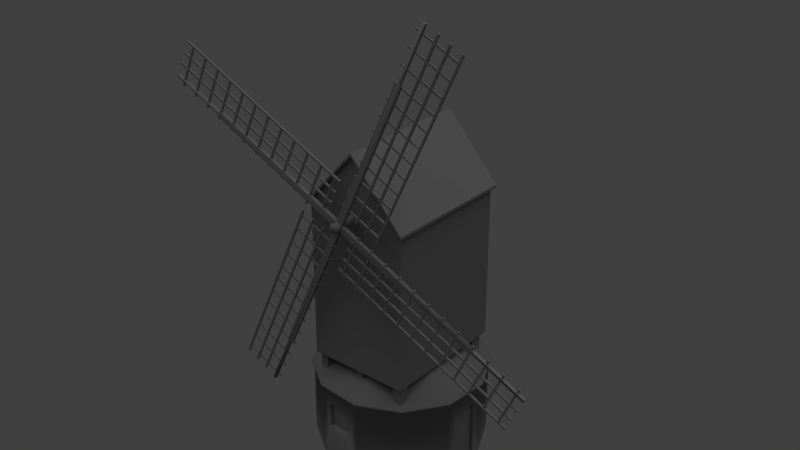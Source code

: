 # Source: windmill.blend  (saved by Blender 2.59.0; exported with 4.5.12 LTS)
import bpy
from mathutils import Matrix  # noqa: F401  (used for matrix-valued properties, if any)

bpy.ops.wm.read_factory_settings(use_empty=True)
scene = bpy.context.scene
scene.name = 'Scene'

# ---- collections
col_collection_1 = bpy.data.collections.new('Collection 1'); scene.collection.children.link(col_collection_1)

# ---- materials (node trees are filled in below, after node groups)
mat_blinn1sg = bpy.data.materials.new('blinn1SG')
mat_blinn1sg.alpha_threshold = 0.0
mat_blinn1sg.use_transparent_shadow = False
mat_blinn1sg.diffuse_color = (0.2462, 0.2462, 0.2462, 1.0)
mat_blinn1sg.specular_color = (0.1902, 0.1902, 0.1902)
mat_blinn1sg.roughness = 0.5
mat_blinn1sg.specular_intensity = 1.0

# ---- material node trees

# ---- world
world_world = bpy.data.worlds.new('World'); scene.world = world_world
world_world.color = (0.05088, 0.05088, 0.05088)
world_world.use_sun_shadow = False
world_world.sun_shadow_jitter_overblur = 0.0
world_world.cycles.sampling_method = 'MANUAL'
world_world.cycles.sample_map_resolution = 256

# ---- lights
light_sun = bpy.data.lights.new('Sun', 'SUN')
light_sun.transmission_factor = 0.0
light_sun.angle = 1.571
light_sun.energy = 1.0
light_sun.shadow_buffer_clip_start = 0.5
light_sun.shadow_soft_size = 1.0
light_sun.shadow_cascade_max_distance = 1000.0
light_sun.cycles.use_multiple_importance_sampling = False

# ---- meshes
me_windmill = bpy.data.meshes.new('WindMill')
me_windmill.from_pydata([(-174.9, 336.6, -236.1), (-174.9, 336.6, 206.6), (-175.5, 881.7, 205.1), (-175.5, 881.7, -234.6), (0.1399, 1076.0, 205.1), (175.7, 881.7, 205.1), (175.1, 336.6, 206.6), (175.1, 336.6, -236.1), (175.7, 881.7, -234.6), (-187.0, 866.8, -247.2), (-187.0, 866.8, 217.7), (-187.0, 876.8, 217.7), (-187.0, 876.8, -247.2), (187.2, 876.8, 217.7), (187.2, 866.8, 217.7), (187.2, 866.8, -247.2), (187.2, 876.8, -247.2), (0.1399, 1076.0, -247.2), (0.14, 1086.0, -247.2), (0.14, 1076.0, -234.6), (0.1399, 1086.0, 217.7), (0.1399, 1076.0, 217.7), (-4.86, 864.5, 265.0), (-4.86, 864.5, 278.0), (-489.5, 1092.0, 276.6), (-489.5, 1092.0, 266.4), (4.86, 885.3, 278.0), (4.86, 885.3, 265.0), (-481.0, 1111.0, 266.4), (-481.0, 1111.0, 276.6), (2.747, 880.8, 265.0), (-2.747, 869.0, 265.0), (-487.4, 1097.0, 266.4), (-483.1, 1106.0, 266.4), (-661.7, 1189.0, 276.1), (-661.7, 1189.0, 266.9), (-665.6, 1180.0, 266.9), (-665.6, 1180.0, 276.1), (-487.4, 1097.0, 276.6), (-483.1, 1106.0, 276.6), (-2.747, 869.0, 278.0), (2.747, 880.8, 278.0), (583.1, 453.6, 269.2), (583.1, 453.6, 273.9), (577.7, 456.2, 273.9), (577.7, 456.2, 269.2), (643.2, 596.7, 269.2), (648.7, 594.2, 269.2), (648.7, 594.2, 273.9), (643.2, 596.7, 273.9), (-8.819, 729.4, 268.6), (-8.819, 729.4, 274.6), (-6.281, 734.8, 274.6), (-6.281, 734.8, 268.6), (610.0, 447.5, 268.6), (607.5, 442.0, 268.6), (607.5, 442.0, 274.6), (610.0, 447.5, 274.6), (9.638, 769.0, 268.6), (9.638, 769.0, 274.6), (12.18, 774.4, 274.6), (12.18, 774.4, 268.6), (628.5, 487.0, 268.6), (625.9, 481.6, 268.6), (625.9, 481.6, 274.6), (628.5, 487.0, 274.6), (27.33, 806.9, 268.6), (27.33, 806.9, 274.6), (29.87, 812.4, 274.6), (29.87, 812.4, 268.6), (646.2, 525.0, 268.6), (643.6, 519.5, 268.6), (643.6, 519.5, 274.6), (646.2, 525.0, 274.6), (531.3, 477.8, 269.2), (531.3, 477.8, 273.9), (525.8, 480.3, 273.9), (525.8, 480.3, 269.2), (591.4, 620.9, 269.2), (596.8, 618.4, 269.2), (596.8, 618.4, 273.9), (591.4, 620.9, 273.9), (479.4, 502.0, 269.2), (479.4, 502.0, 273.9), (474.0, 504.5, 273.9), (474.0, 504.5, 269.2), (539.5, 645.1, 269.2), (544.9, 642.6, 269.2), (544.9, 642.6, 273.9), (539.5, 645.1, 273.9), (427.5, 526.2, 269.2), (427.5, 526.2, 273.9), (422.1, 528.7, 273.9), (422.1, 528.7, 269.2), (487.6, 669.3, 269.2), (493.1, 666.7, 269.2), (493.1, 666.7, 273.9), (487.6, 669.3, 273.9), (375.7, 550.4, 269.2), (375.7, 550.4, 273.9), (370.2, 552.9, 273.9), (370.2, 552.9, 269.2), (435.8, 693.5, 269.2), (441.2, 690.9, 269.2), (441.2, 690.9, 273.9), (435.8, 693.5, 273.9), (323.8, 574.6, 269.2), (323.8, 574.6, 273.9), (318.3, 577.1, 273.9), (318.3, 577.1, 269.2), (383.9, 717.7, 269.2), (389.3, 715.1, 269.2), (389.3, 715.1, 273.9), (383.9, 717.7, 273.9), (271.9, 598.7, 269.2), (271.9, 598.7, 273.9), (266.5, 601.3, 273.9), (266.5, 601.3, 269.2), (332.0, 741.8, 269.2), (337.5, 739.3, 269.2), (337.5, 739.3, 273.9), (332.0, 741.8, 273.9), (220.0, 622.9, 269.2), (220.0, 622.9, 273.9), (214.6, 625.5, 273.9), (214.6, 625.5, 269.2), (280.2, 766.0, 269.2), (285.6, 763.5, 269.2), (285.6, 763.5, 273.9), (280.2, 766.0, 273.9), (168.2, 647.1, 269.2), (168.2, 647.1, 273.9), (162.7, 649.7, 273.9), (162.7, 649.7, 269.2), (228.3, 790.2, 269.2), (233.7, 787.7, 269.2), (233.7, 787.7, 273.9), (228.3, 790.2, 273.9), (116.3, 671.3, 269.2), (116.3, 671.3, 273.9), (110.9, 673.8, 273.9), (110.9, 673.8, 269.2), (176.4, 814.4, 269.2), (181.9, 811.9, 269.2), (181.9, 811.9, 273.9), (176.4, 814.4, 273.9), (64.44, 695.5, 269.2), (64.44, 695.5, 273.9), (59.0, 698.0, 273.9), (59.0, 698.0, 269.2), (124.5, 838.6, 269.2), (130.0, 836.1, 269.2), (130.0, 836.1, 273.9), (124.5, 838.6, 273.9), (12.57, 719.7, 269.2), (12.57, 719.7, 273.9), (7.129, 722.2, 273.9), (7.129, 722.2, 269.2), (72.67, 862.8, 269.2), (78.12, 860.2, 269.2), (78.12, 860.2, 273.9), (72.67, 862.8, 273.9), (184.8, 264.8, 207.9), (50.52, 264.8, 271.5), (50.94, -0.3098, 273.8), (186.9, -0.3098, 210.2), (272.2, -0.3098, 86.65), (269.9, 264.8, 85.83), (221.3, -0.3098, -198.8), (219.5, 264.8, -197.3), (282.6, 264.8, -62.49), (285.0, -0.3098, -62.91), (98.21, -0.3098, -284.7), (97.39, 264.8, -282.5), (-51.36, -0.3098, -297.5), (-187.3, -0.3098, -233.8), (-185.7, 264.8, -232.0), (-50.85, 264.6, -295.2), (-273.2, -0.3098, -110.7), (-270.9, 264.8, -109.9), (-286.0, -0.3098, 38.85), (-283.6, 264.8, 38.42), (-222.3, -0.3098, 174.8), (-220.5, 264.8, 173.2), (-98.35, 264.8, 258.4), (-99.17, -0.3098, 260.7), (-228.0, 273.8, 179.6), (-101.7, 273.8, 267.7), (51.72, 273.8, 280.9), (-0.4821, 389.3, -12.03), (279.3, 273.8, 89.21), (191.2, 273.8, 215.5), (227.1, 273.8, -203.7), (292.4, 273.8, -64.23), (-52.68, 273.8, -304.9), (100.8, 273.8, -291.8), (-280.2, 273.8, -113.3), (-192.1, 273.8, -239.6), (-293.4, 273.8, 40.16), (-101.7, 264.8, 267.7), (51.72, 264.8, 280.9), (191.2, 264.8, 215.5), (279.3, 264.8, 89.21), (292.4, 264.8, -64.23), (227.1, 264.8, -203.7), (100.8, 264.8, -291.8), (-52.68, 264.8, -304.9), (-192.1, 264.8, -239.6), (-280.2, 264.8, -113.3), (-293.4, 264.8, 40.16), (-228.0, 264.8, 179.6), (281.9, -0.3098, -31.18), (282.5, 2.733, -36.26), (275.7, 2.597, 54.53), (273.6, 204.2, 54.5), (276.2, -0.3098, 51.02), (261.4, 203.6, 52.84), (268.3, 203.7, -38.22), (280.5, 204.3, -36.55), (263.5, 2.524, 52.61), (270.3, 1.09, -37.93), (18.84, 122.1, 270.0), (-70.76, 121.4, 262.1), (17.51, 210.2, 268.9), (-71.75, 210.2, 261.1), (20.15, 122.0, 255.2), (-69.46, 121.2, 247.3), (18.81, 210.1, 254.1), (-69.58, 210.1, 246.3), (-10.4, 885.7, 298.3), (-10.4, 885.7, 198.3), (-14.8, 875.1, 198.3), (-14.8, 875.1, 298.3), (0.2045, 890.1, 298.3), (0.2045, 890.1, 198.3), (10.81, 885.7, 298.3), (10.81, 885.7, 198.3), (15.2, 875.1, 198.3), (15.2, 875.1, 298.3), (10.81, 864.5, 298.3), (10.81, 864.5, 198.3), (0.2045, 860.1, 298.3), (0.2045, 860.1, 198.3), (-10.4, 864.5, 298.3), (-10.4, 864.5, 198.3), (0.2045, 875.1, 298.3), (135.7, 339.0, 194.5), (135.7, 339.0, 158.7), (135.7, 268.6, 158.7), (135.7, 268.6, 194.5), (165.9, 339.0, 194.5), (165.9, 268.6, 194.5), (165.9, 268.6, 158.7), (165.9, 339.0, 158.7), (-165.8, 339.0, 194.5), (-165.8, 339.0, 158.7), (-165.8, 268.6, 158.7), (-165.8, 268.6, 194.5), (-139.8, 339.0, 158.7), (-139.8, 268.6, 158.7), (-139.8, 268.6, 194.5), (-139.8, 339.0, 194.5), (13.84, 339.0, 194.5), (13.84, 268.6, 194.5), (13.84, 268.6, 158.7), (13.84, 339.0, 158.7), (-13.55, 339.0, 194.5), (-13.55, 268.6, 194.5), (-13.55, 339.0, 158.7), (-13.55, 268.6, 158.7), (165.9, 339.0, 1.838), (165.9, 268.6, 1.838), (165.9, 268.6, -39.69), (165.9, 339.0, -39.69), (135.7, 339.0, 1.838), (135.7, 268.6, 1.838), (135.7, 268.6, -39.69), (135.7, 339.0, -39.69), (-165.8, 339.0, 1.838), (-165.8, 339.0, -39.69), (-165.8, 268.6, -39.69), (-165.8, 268.6, 1.838), (-139.8, 339.0, -39.69), (-139.8, 268.6, -39.69), (-139.8, 339.0, 1.838), (-139.8, 268.6, 1.838), (-13.55, 339.0, -218.0), (13.84, 339.0, -218.0), (13.84, 268.6, -218.0), (-13.55, 268.6, -218.0), (13.84, 339.0, -177.3), (13.84, 268.6, -177.3), (-13.55, 339.0, -177.3), (-13.55, 268.6, -177.3), (135.7, 339.0, -218.0), (165.9, 339.0, -218.0), (165.9, 268.6, -218.0), (135.7, 268.6, -218.0), (165.9, 339.0, -177.3), (165.9, 268.6, -177.3), (135.7, 339.0, -177.3), (135.7, 268.6, -177.3), (-165.8, 339.0, -218.0), (-139.8, 339.0, -218.0), (-139.8, 268.6, -218.0), (-165.8, 268.6, -218.0), (-139.8, 339.0, -177.3), (-139.8, 268.6, -177.3), (-165.8, 339.0, -177.3), (-165.8, 268.6, -177.3), (489.5, 657.6, 276.6), (489.5, 657.6, 266.4), (481.0, 639.3, 266.4), (481.0, 639.3, 276.6), (487.4, 653.1, 266.4), (483.1, 643.9, 266.4), (661.7, 561.1, 276.1), (661.7, 561.1, 266.9), (665.6, 569.5, 266.9), (665.6, 569.5, 276.1), (487.4, 653.1, 276.6), (483.1, 643.9, 276.6), (-10.42, 879.8, 265.0), (-10.42, 879.8, 278.0), (217.3, 1364.0, 276.6), (217.3, 1364.0, 266.4), (10.42, 870.1, 278.0), (10.42, 870.1, 265.0), (235.6, 1356.0, 266.4), (235.6, 1356.0, 276.6), (5.891, 872.2, 265.0), (-5.891, 877.7, 265.0), (221.8, 1362.0, 266.4), (231.1, 1358.0, 266.4), (313.8, 1537.0, 276.1), (313.8, 1537.0, 266.9), (305.5, 1540.0, 266.9), (305.5, 1540.0, 276.1), (221.8, 1362.0, 276.6), (231.1, 1358.0, 276.6), (-5.891, 877.7, 278.0), (5.891, 872.2, 278.0), (-217.3, 385.4, 276.6), (-217.3, 385.4, 266.4), (-235.6, 393.9, 266.4), (-235.6, 393.9, 276.6), (-221.8, 387.5, 266.4), (-231.1, 391.8, 266.4), (-313.8, 213.2, 276.1), (-313.8, 213.2, 266.9), (-305.5, 209.4, 266.9), (-305.5, 209.4, 276.1), (-221.8, 387.5, 276.6), (-231.1, 391.8, 276.6), (422.1, 1458.0, 269.2), (422.1, 1458.0, 273.9), (419.5, 1452.0, 273.9), (419.5, 1452.0, 269.2), (279.0, 1518.0, 269.2), (281.5, 1523.0, 269.2), (281.5, 1523.0, 273.9), (279.0, 1518.0, 273.9), (146.3, 865.6, 268.6), (146.3, 865.6, 274.6), (140.9, 868.1, 274.6), (140.9, 868.1, 268.6), (428.2, 1484.0, 268.6), (433.7, 1482.0, 268.6), (433.7, 1482.0, 274.6), (428.2, 1484.0, 274.6), (106.7, 884.0, 268.6), (106.7, 884.0, 274.6), (101.3, 886.6, 274.6), (101.3, 886.6, 268.6), (388.7, 1503.0, 268.6), (394.1, 1500.0, 268.6), (394.1, 1500.0, 274.6), (388.7, 1503.0, 274.6), (68.77, 901.7, 268.6), (68.77, 901.7, 274.6), (63.33, 904.3, 274.6), (63.33, 904.3, 268.6), (350.7, 1521.0, 268.6), (356.2, 1518.0, 268.6), (356.2, 1518.0, 274.6), (350.7, 1521.0, 274.6), (397.9, 1406.0, 269.2), (397.9, 1406.0, 273.9), (395.3, 1400.0, 273.9), (395.3, 1400.0, 269.2), (254.8, 1466.0, 269.2), (257.3, 1471.0, 269.2), (257.3, 1471.0, 273.9), (254.8, 1466.0, 273.9), (373.7, 1354.0, 269.2), (373.7, 1354.0, 273.9), (371.2, 1348.0, 273.9), (371.2, 1348.0, 269.2), (230.6, 1414.0, 269.2), (233.1, 1419.0, 269.2), (233.1, 1419.0, 273.9), (230.6, 1414.0, 273.9), (349.5, 1302.0, 269.2), (349.5, 1302.0, 273.9), (347.0, 1296.0, 273.9), (347.0, 1296.0, 269.2), (206.4, 1362.0, 269.2), (209.0, 1367.0, 269.2), (209.0, 1367.0, 273.9), (206.4, 1362.0, 273.9), (325.3, 1250.0, 269.2), (325.3, 1250.0, 273.9), (322.8, 1245.0, 273.9), (322.8, 1245.0, 269.2), (182.2, 1310.0, 269.2), (184.8, 1316.0, 269.2), (184.8, 1316.0, 273.9), (182.2, 1310.0, 273.9), (301.1, 1198.0, 269.2), (301.1, 1198.0, 273.9), (298.6, 1193.0, 273.9), (298.6, 1193.0, 269.2), (158.0, 1258.0, 269.2), (160.6, 1264.0, 269.2), (160.6, 1264.0, 273.9), (158.0, 1258.0, 273.9), (277.0, 1146.0, 269.2), (277.0, 1146.0, 273.9), (274.4, 1141.0, 273.9), (274.4, 1141.0, 269.2), (133.9, 1206.0, 269.2), (136.4, 1212.0, 269.2), (136.4, 1212.0, 273.9), (133.9, 1206.0, 273.9), (252.8, 1094.0, 269.2), (252.8, 1094.0, 273.9), (250.2, 1089.0, 273.9), (250.2, 1089.0, 269.2), (109.7, 1155.0, 269.2), (112.2, 1160.0, 269.2), (112.2, 1160.0, 273.9), (109.7, 1155.0, 273.9), (228.6, 1043.0, 269.2), (228.6, 1043.0, 273.9), (226.0, 1037.0, 273.9), (226.0, 1037.0, 269.2), (85.48, 1103.0, 269.2), (88.02, 1108.0, 269.2), (88.02, 1108.0, 273.9), (85.48, 1103.0, 273.9), (204.4, 990.7, 269.2), (204.4, 990.7, 273.9), (201.9, 985.3, 273.9), (201.9, 985.3, 269.2), (61.29, 1051.0, 269.2), (63.83, 1056.0, 269.2), (63.83, 1056.0, 273.9), (61.29, 1051.0, 273.9), (180.2, 938.8, 269.2), (180.2, 938.8, 273.9), (177.7, 933.4, 273.9), (177.7, 933.4, 269.2), (37.1, 998.9, 269.2), (39.64, 1004.0, 269.2), (39.64, 1004.0, 273.9), (37.1, 998.9, 273.9), (156.0, 887.0, 269.2), (156.0, 887.0, 273.9), (153.5, 881.5, 273.9), (153.5, 881.5, 269.2), (12.92, 947.1, 269.2), (15.45, 952.5, 269.2), (15.45, 952.5, 273.9), (12.92, 947.1, 273.9), (-581.8, 1296.0, 269.2), (-581.8, 1296.0, 273.9), (-576.4, 1294.0, 273.9), (-576.4, 1294.0, 269.2), (-641.9, 1153.0, 269.2), (-647.4, 1156.0, 269.2), (-647.4, 1156.0, 273.9), (-641.9, 1153.0, 273.9), (10.12, 1021.0, 268.6), (10.12, 1021.0, 274.6), (7.58, 1015.0, 274.6), (7.58, 1015.0, 268.6), (-608.7, 1303.0, 268.6), (-606.2, 1308.0, 268.6), (-606.2, 1308.0, 274.6), (-608.7, 1303.0, 274.6), (-8.338, 981.1, 268.6), (-8.338, 981.1, 274.6), (-10.88, 975.7, 274.6), (-10.88, 975.7, 268.6), (-627.2, 1263.0, 268.6), (-624.6, 1268.0, 268.6), (-624.6, 1268.0, 274.6), (-627.2, 1263.0, 274.6), (-26.03, 943.2, 268.6), (-26.03, 943.2, 274.6), (-28.57, 937.7, 274.6), (-28.57, 937.7, 268.6), (-644.9, 1225.0, 268.6), (-642.3, 1231.0, 268.6), (-642.3, 1231.0, 274.6), (-644.9, 1225.0, 274.6), (-530.0, 1272.0, 269.2), (-530.0, 1272.0, 273.9), (-524.5, 1270.0, 273.9), (-524.5, 1270.0, 269.2), (-590.1, 1129.0, 269.2), (-595.5, 1132.0, 269.2), (-595.5, 1132.0, 273.9), (-590.1, 1129.0, 273.9), (-478.1, 1248.0, 269.2), (-478.1, 1248.0, 273.9), (-472.7, 1246.0, 273.9), (-472.7, 1246.0, 269.2), (-538.2, 1105.0, 269.2), (-543.6, 1108.0, 269.2), (-543.6, 1108.0, 273.9), (-538.2, 1105.0, 273.9), (-426.2, 1224.0, 269.2), (-426.2, 1224.0, 273.9), (-420.8, 1221.0, 273.9), (-420.8, 1221.0, 269.2), (-486.3, 1081.0, 269.2), (-491.8, 1083.0, 269.2), (-491.8, 1083.0, 273.9), (-486.3, 1081.0, 273.9), (-374.4, 1200.0, 269.2), (-374.4, 1200.0, 273.9), (-368.9, 1197.0, 273.9), (-368.9, 1197.0, 269.2), (-434.5, 1057.0, 269.2), (-439.9, 1059.0, 269.2), (-439.9, 1059.0, 273.9), (-434.5, 1057.0, 273.9), (-322.5, 1176.0, 269.2), (-322.5, 1176.0, 273.9), (-317.0, 1173.0, 273.9), (-317.0, 1173.0, 269.2), (-382.6, 1032.0, 269.2), (-388.0, 1035.0, 269.2), (-388.0, 1035.0, 273.9), (-382.6, 1032.0, 273.9), (-270.6, 1151.0, 269.2), (-270.6, 1151.0, 273.9), (-265.2, 1149.0, 273.9), (-265.2, 1149.0, 269.2), (-330.7, 1008.0, 269.2), (-336.2, 1011.0, 269.2), (-336.2, 1011.0, 273.9), (-330.7, 1008.0, 273.9), (-218.8, 1127.0, 269.2), (-218.8, 1127.0, 273.9), (-213.3, 1125.0, 273.9), (-213.3, 1125.0, 269.2), (-278.9, 984.1, 269.2), (-284.3, 986.6, 269.2), (-284.3, 986.6, 273.9), (-278.9, 984.1, 273.9), (-166.9, 1103.0, 269.2), (-166.9, 1103.0, 273.9), (-161.4, 1100.0, 273.9), (-161.4, 1100.0, 269.2), (-227.0, 959.9, 269.2), (-232.4, 962.4, 269.2), (-232.4, 962.4, 273.9), (-227.0, 959.9, 273.9), (-115.0, 1079.0, 269.2), (-115.0, 1079.0, 273.9), (-109.6, 1076.0, 273.9), (-109.6, 1076.0, 269.2), (-175.1, 935.7, 269.2), (-180.6, 938.2, 269.2), (-180.6, 938.2, 273.9), (-175.1, 935.7, 273.9), (-63.14, 1055.0, 269.2), (-63.14, 1055.0, 273.9), (-57.7, 1052.0, 273.9), (-57.7, 1052.0, 269.2), (-123.2, 911.5, 269.2), (-128.7, 914.0, 269.2), (-128.7, 914.0, 273.9), (-123.2, 911.5, 273.9), (-11.27, 1030.0, 269.2), (-11.27, 1030.0, 273.9), (-5.829, 1028.0, 273.9), (-5.829, 1028.0, 269.2), (-71.37, 887.3, 269.2), (-76.82, 889.8, 269.2), (-76.82, 889.8, 273.9), (-71.37, 887.3, 273.9), (-420.8, 292.6, 269.2), (-420.8, 292.6, 273.9), (-418.2, 298.0, 273.9), (-418.2, 298.0, 269.2), (-277.7, 232.5, 269.2), (-280.2, 227.0, 269.2), (-280.2, 227.0, 273.9), (-277.7, 232.5, 273.9), (-145.0, 884.5, 268.6), (-145.0, 884.5, 274.6), (-139.6, 882.0, 274.6), (-139.6, 882.0, 268.6), (-426.9, 265.7, 268.6), (-432.4, 268.2, 268.6), (-432.4, 268.2, 274.6), (-426.9, 265.7, 274.6), (-105.4, 866.1, 268.6), (-105.4, 866.1, 274.6), (-99.97, 863.5, 274.6), (-99.97, 863.5, 268.6), (-387.4, 247.2, 268.6), (-392.8, 249.8, 268.6), (-392.8, 249.8, 274.6), (-387.4, 247.2, 274.6), (-67.47, 848.4, 268.6), (-67.47, 848.4, 274.6), (-62.03, 845.8, 274.6), (-62.03, 845.8, 268.6), (-349.4, 229.5, 268.6), (-354.9, 232.1, 268.6), (-354.9, 232.1, 274.6), (-349.4, 229.5, 274.6), (-396.6, 344.4, 269.2), (-396.6, 344.4, 273.9), (-394.0, 349.9, 273.9), (-394.0, 349.9, 269.2), (-253.5, 284.3, 269.2), (-256.0, 278.9, 269.2), (-256.0, 278.9, 273.9), (-253.5, 284.3, 273.9), (-372.4, 396.3, 269.2), (-372.4, 396.3, 273.9), (-369.9, 401.7, 273.9), (-369.9, 401.7, 269.2), (-229.3, 336.2, 269.2), (-231.8, 330.8, 269.2), (-231.8, 330.8, 273.9), (-229.3, 336.2, 273.9), (-348.2, 448.2, 269.2), (-348.2, 448.2, 273.9), (-345.7, 453.6, 273.9), (-345.7, 453.6, 269.2), (-205.1, 388.1, 269.2), (-207.7, 382.6, 269.2), (-207.7, 382.6, 273.9), (-205.1, 388.1, 273.9), (-324.0, 500.0, 269.2), (-324.0, 500.0, 273.9), (-321.5, 505.5, 273.9), (-321.5, 505.5, 269.2), (-180.9, 439.9, 269.2), (-183.5, 434.5, 269.2), (-183.5, 434.5, 273.9), (-180.9, 439.9, 273.9), (-299.8, 551.9, 269.2), (-299.8, 551.9, 273.9), (-297.3, 557.3, 273.9), (-297.3, 557.3, 269.2), (-156.7, 491.8, 269.2), (-159.3, 486.4, 269.2), (-159.3, 486.4, 273.9), (-156.7, 491.8, 273.9), (-275.7, 603.8, 269.2), (-275.7, 603.8, 273.9), (-273.1, 609.2, 273.9), (-273.1, 609.2, 269.2), (-132.6, 543.7, 269.2), (-135.1, 538.2, 269.2), (-135.1, 538.2, 273.9), (-132.6, 543.7, 273.9), (-251.5, 655.6, 269.2), (-251.5, 655.6, 273.9), (-248.9, 661.1, 273.9), (-248.9, 661.1, 269.2), (-108.4, 595.5, 269.2), (-110.9, 590.1, 269.2), (-110.9, 590.1, 273.9), (-108.4, 595.5, 273.9), (-227.3, 707.5, 269.2), (-227.3, 707.5, 273.9), (-224.7, 713.0, 273.9), (-224.7, 713.0, 269.2), (-84.18, 647.4, 269.2), (-86.72, 642.0, 269.2), (-86.72, 642.0, 273.9), (-84.18, 647.4, 273.9), (-203.1, 759.4, 269.2), (-203.1, 759.4, 273.9), (-200.6, 764.8, 273.9), (-200.6, 764.8, 269.2), (-59.99, 699.3, 269.2), (-62.53, 693.8, 269.2), (-62.53, 693.8, 273.9), (-59.99, 699.3, 273.9), (-178.9, 811.3, 269.2), (-178.9, 811.3, 273.9), (-176.4, 816.7, 273.9), (-176.4, 816.7, 269.2), (-35.8, 751.1, 269.2), (-38.34, 745.7, 269.2), (-38.34, 745.7, 273.9), (-35.8, 751.1, 273.9), (-154.7, 863.1, 269.2), (-154.7, 863.1, 273.9), (-152.2, 868.6, 273.9), (-152.2, 868.6, 269.2), (-11.62, 803.0, 269.2), (-14.15, 797.6, 269.2), (-14.15, 797.6, 273.9), (-11.62, 803.0, 273.9)], [], [(0, 1, 2, 3), (4, 2, 5), (5, 6, 7, 8), (9, 10, 11, 12), (13, 14, 15, 16), (16, 15, 17, 18), (3, 9, 17, 19), (18, 12, 11, 20), (21, 14, 13, 20), (5, 14, 21, 4), (21, 20, 11, 10), (13, 16, 18, 20), (17, 9, 12, 18), (17, 15, 8, 19), (3, 2, 10, 9), (5, 8, 15, 14), (2, 4, 21, 10), (1, 0, 7, 6), (0, 3, 8, 7), (22, 23, 24, 25), (26, 27, 28, 29), (30, 31, 32, 33), (34, 35, 36, 37), (38, 39, 34, 37), (38, 37, 36, 32), (33, 35, 34, 39), (33, 32, 36, 35), (40, 41, 39, 38), (23, 40, 38, 24), (25, 24, 38, 32), (30, 33, 28, 27), (39, 29, 28, 33), (26, 29, 39, 41), (42, 43, 44, 45), (42, 45, 46, 47), (42, 47, 48, 43), (44, 43, 48, 49), (44, 49, 46, 45), (50, 51, 52, 53), (50, 53, 54, 55), (50, 55, 56, 51), (52, 51, 56, 57), (52, 57, 54, 53), (58, 59, 60, 61), (58, 61, 62, 63), (58, 63, 64, 59), (60, 59, 64, 65), (60, 65, 62, 61), (66, 67, 68, 69), (66, 69, 70, 71), (66, 71, 72, 67), (68, 67, 72, 73), (68, 73, 70, 69), (74, 75, 76, 77), (74, 77, 78, 79), (74, 79, 80, 75), (76, 75, 80, 81), (76, 81, 78, 77), (82, 83, 84, 85), (82, 85, 86, 87), (82, 87, 88, 83), (84, 83, 88, 89), (84, 89, 86, 85), (90, 91, 92, 93), (90, 93, 94, 95), (90, 95, 96, 91), (92, 91, 96, 97), (92, 97, 94, 93), (98, 99, 100, 101), (98, 101, 102, 103), (98, 103, 104, 99), (100, 99, 104, 105), (100, 105, 102, 101), (106, 107, 108, 109), (106, 109, 110, 111), (106, 111, 112, 107), (108, 107, 112, 113), (108, 113, 110, 109), (114, 115, 116, 117), (114, 117, 118, 119), (114, 119, 120, 115), (116, 115, 120, 121), (116, 121, 118, 117), (122, 123, 124, 125), (122, 125, 126, 127), (122, 127, 128, 123), (124, 123, 128, 129), (124, 129, 126, 125), (130, 131, 132, 133), (130, 133, 134, 135), (130, 135, 136, 131), (132, 131, 136, 137), (132, 137, 134, 133), (138, 139, 140, 141), (138, 141, 142, 143), (138, 143, 144, 139), (140, 139, 144, 145), (140, 145, 142, 141), (146, 147, 148, 149), (146, 149, 150, 151), (146, 151, 152, 147), (148, 147, 152, 153), (148, 153, 150, 149), (154, 155, 156, 157), (154, 157, 158, 159), (154, 159, 160, 155), (156, 155, 160, 161), (156, 161, 158, 157), (162, 163, 164, 165), (162, 165, 166, 167), (168, 169, 170, 171), (168, 172, 173, 169), (174, 175, 176, 177), (176, 175, 178, 179), (178, 180, 181, 179), (181, 180, 182, 183), (184, 183, 182, 185), (186, 187, 188, 189), (190, 189, 188, 191), (192, 189, 190, 193), (194, 189, 192, 195), (196, 189, 194, 197), (186, 189, 196, 198), (188, 187, 199, 200), (188, 200, 201, 191), (190, 191, 201, 202), (190, 202, 203, 193), (192, 193, 203, 204), (192, 204, 205, 195), (194, 195, 205, 206), (194, 206, 207, 197), (196, 197, 207, 208), (196, 208, 209, 198), (186, 198, 209, 210), (186, 210, 199, 187), (199, 184, 163, 200), (199, 210, 183, 184), (209, 181, 183, 210), (209, 208, 179, 181), (207, 176, 179, 208), (207, 206, 177, 176), (205, 204, 169, 173), (203, 170, 169, 204), (203, 202, 167, 170), (201, 162, 167, 202), (201, 200, 163, 162), (205, 173, 177, 206), (174, 177, 173, 172), (211, 171, 212), (166, 213, 214, 167), (215, 211, 212, 213), (216, 217, 218, 214), (213, 219, 216, 214), (219, 213, 212, 220), (217, 220, 212, 218), (166, 215, 213), (185, 164, 221, 222), (221, 164, 163, 223), (184, 185, 222, 224), (223, 163, 184, 224), (221, 225, 226, 222), (227, 225, 221, 223), (223, 224, 228, 227), (226, 228, 224, 222), (214, 218, 170, 167), (218, 212, 171, 170), (229, 230, 231, 232), (229, 233, 234, 230), (234, 233, 235, 236), (237, 236, 235, 238), (239, 240, 237, 238), (239, 241, 242, 240), (243, 244, 242, 241), (243, 232, 231, 244), (232, 243, 245, 229), (233, 229, 245), (245, 238, 235, 233), (239, 238, 245), (245, 243, 241, 239), (217, 216, 219, 220), (227, 228, 226, 225), (48, 47, 46, 49), (56, 55, 54, 57), (64, 63, 62, 65), (72, 71, 70, 73), (80, 79, 78, 81), (88, 87, 86, 89), (96, 95, 94, 97), (104, 103, 102, 105), (112, 111, 110, 113), (120, 119, 118, 121), (128, 127, 126, 129), (136, 135, 134, 137), (144, 143, 142, 145), (152, 151, 150, 153), (160, 159, 158, 161), (246, 247, 248, 249), (250, 251, 252, 253), (251, 250, 246, 249), (247, 253, 252, 248), (254, 255, 256, 257), (255, 258, 259, 256), (260, 261, 254, 257), (262, 263, 264, 265), (263, 262, 266, 267), (266, 268, 269, 267), (268, 265, 264, 269), (270, 271, 272, 273), (274, 275, 271, 270), (276, 275, 274, 277), (277, 273, 272, 276), (278, 279, 280, 281), (279, 282, 283, 280), (284, 285, 283, 282), (278, 281, 285, 284), (286, 287, 288, 289), (290, 291, 288, 287), (292, 293, 291, 290), (292, 286, 289, 293), (294, 295, 296, 297), (298, 299, 296, 295), (300, 301, 299, 298), (300, 294, 297, 301), (302, 303, 304, 305), (306, 307, 304, 303), (307, 306, 308, 309), (308, 302, 305, 309), (261, 260, 259, 258), (1, 6, 5, 2), (3, 19, 8), (32, 31, 22, 25), (27, 26, 310, 311), (23, 22, 312, 313), (31, 30, 314, 315), (316, 317, 318, 319), (320, 321, 316, 319), (320, 319, 318, 314), (315, 317, 316, 321), (315, 314, 318, 317), (41, 40, 321, 320), (26, 41, 320, 310), (311, 310, 320, 314), (31, 315, 312, 22), (321, 313, 312, 315), (23, 313, 321, 40), (314, 30, 27, 311), (322, 323, 324, 325), (326, 327, 328, 329), (330, 331, 332, 333), (334, 335, 336, 337), (338, 339, 334, 337), (338, 337, 336, 332), (333, 335, 334, 339), (333, 332, 336, 335), (340, 341, 339, 338), (323, 340, 338, 324), (325, 324, 338, 332), (330, 333, 328, 327), (339, 329, 328, 333), (326, 329, 339, 341), (332, 331, 322, 325), (327, 326, 342, 343), (323, 322, 344, 345), (331, 330, 346, 347), (348, 349, 350, 351), (352, 353, 348, 351), (352, 351, 350, 346), (347, 349, 348, 353), (347, 346, 350, 349), (341, 340, 353, 352), (326, 341, 352, 342), (343, 342, 352, 346), (331, 347, 344, 322), (353, 345, 344, 347), (323, 345, 353, 340), (346, 330, 327, 343), (354, 355, 356, 357), (354, 357, 358, 359), (354, 359, 360, 355), (356, 355, 360, 361), (356, 361, 358, 357), (362, 363, 364, 365), (362, 365, 366, 367), (362, 367, 368, 363), (364, 363, 368, 369), (364, 369, 366, 365), (370, 371, 372, 373), (370, 373, 374, 375), (370, 375, 376, 371), (372, 371, 376, 377), (372, 377, 374, 373), (378, 379, 380, 381), (378, 381, 382, 383), (378, 383, 384, 379), (380, 379, 384, 385), (380, 385, 382, 381), (386, 387, 388, 389), (386, 389, 390, 391), (386, 391, 392, 387), (388, 387, 392, 393), (388, 393, 390, 389), (394, 395, 396, 397), (394, 397, 398, 399), (394, 399, 400, 395), (396, 395, 400, 401), (396, 401, 398, 397), (402, 403, 404, 405), (402, 405, 406, 407), (402, 407, 408, 403), (404, 403, 408, 409), (404, 409, 406, 405), (410, 411, 412, 413), (410, 413, 414, 415), (410, 415, 416, 411), (412, 411, 416, 417), (412, 417, 414, 413), (418, 419, 420, 421), (418, 421, 422, 423), (418, 423, 424, 419), (420, 419, 424, 425), (420, 425, 422, 421), (426, 427, 428, 429), (426, 429, 430, 431), (426, 431, 432, 427), (428, 427, 432, 433), (428, 433, 430, 429), (434, 435, 436, 437), (434, 437, 438, 439), (434, 439, 440, 435), (436, 435, 440, 441), (436, 441, 438, 437), (442, 443, 444, 445), (442, 445, 446, 447), (442, 447, 448, 443), (444, 443, 448, 449), (444, 449, 446, 445), (450, 451, 452, 453), (450, 453, 454, 455), (450, 455, 456, 451), (452, 451, 456, 457), (452, 457, 454, 453), (458, 459, 460, 461), (458, 461, 462, 463), (458, 463, 464, 459), (460, 459, 464, 465), (460, 465, 462, 461), (466, 467, 468, 469), (466, 469, 470, 471), (466, 471, 472, 467), (468, 467, 472, 473), (468, 473, 470, 469), (360, 359, 358, 361), (368, 367, 366, 369), (376, 375, 374, 377), (384, 383, 382, 385), (392, 391, 390, 393), (400, 399, 398, 401), (408, 407, 406, 409), (416, 415, 414, 417), (424, 423, 422, 425), (432, 431, 430, 433), (440, 439, 438, 441), (448, 447, 446, 449), (456, 455, 454, 457), (464, 463, 462, 465), (472, 471, 470, 473), (474, 475, 476, 477), (474, 477, 478, 479), (474, 479, 480, 475), (476, 475, 480, 481), (476, 481, 478, 477), (482, 483, 484, 485), (482, 485, 486, 487), (482, 487, 488, 483), (484, 483, 488, 489), (484, 489, 486, 485), (490, 491, 492, 493), (490, 493, 494, 495), (490, 495, 496, 491), (492, 491, 496, 497), (492, 497, 494, 493), (498, 499, 500, 501), (498, 501, 502, 503), (498, 503, 504, 499), (500, 499, 504, 505), (500, 505, 502, 501), (506, 507, 508, 509), (506, 509, 510, 511), (506, 511, 512, 507), (508, 507, 512, 513), (508, 513, 510, 509), (514, 515, 516, 517), (514, 517, 518, 519), (514, 519, 520, 515), (516, 515, 520, 521), (516, 521, 518, 517), (522, 523, 524, 525), (522, 525, 526, 527), (522, 527, 528, 523), (524, 523, 528, 529), (524, 529, 526, 525), (530, 531, 532, 533), (530, 533, 534, 535), (530, 535, 536, 531), (532, 531, 536, 537), (532, 537, 534, 533), (538, 539, 540, 541), (538, 541, 542, 543), (538, 543, 544, 539), (540, 539, 544, 545), (540, 545, 542, 541), (546, 547, 548, 549), (546, 549, 550, 551), (546, 551, 552, 547), (548, 547, 552, 553), (548, 553, 550, 549), (554, 555, 556, 557), (554, 557, 558, 559), (554, 559, 560, 555), (556, 555, 560, 561), (556, 561, 558, 557), (562, 563, 564, 565), (562, 565, 566, 567), (562, 567, 568, 563), (564, 563, 568, 569), (564, 569, 566, 565), (570, 571, 572, 573), (570, 573, 574, 575), (570, 575, 576, 571), (572, 571, 576, 577), (572, 577, 574, 573), (578, 579, 580, 581), (578, 581, 582, 583), (578, 583, 584, 579), (580, 579, 584, 585), (580, 585, 582, 581), (586, 587, 588, 589), (586, 589, 590, 591), (586, 591, 592, 587), (588, 587, 592, 593), (588, 593, 590, 589), (480, 479, 478, 481), (488, 487, 486, 489), (496, 495, 494, 497), (504, 503, 502, 505), (512, 511, 510, 513), (520, 519, 518, 521), (528, 527, 526, 529), (536, 535, 534, 537), (544, 543, 542, 545), (552, 551, 550, 553), (560, 559, 558, 561), (568, 567, 566, 569), (576, 575, 574, 577), (584, 583, 582, 585), (592, 591, 590, 593), (594, 595, 596, 597), (594, 597, 598, 599), (594, 599, 600, 595), (596, 595, 600, 601), (596, 601, 598, 597), (602, 603, 604, 605), (602, 605, 606, 607), (602, 607, 608, 603), (604, 603, 608, 609), (604, 609, 606, 605), (610, 611, 612, 613), (610, 613, 614, 615), (610, 615, 616, 611), (612, 611, 616, 617), (612, 617, 614, 613), (618, 619, 620, 621), (618, 621, 622, 623), (618, 623, 624, 619), (620, 619, 624, 625), (620, 625, 622, 621), (626, 627, 628, 629), (626, 629, 630, 631), (626, 631, 632, 627), (628, 627, 632, 633), (628, 633, 630, 629), (634, 635, 636, 637), (634, 637, 638, 639), (634, 639, 640, 635), (636, 635, 640, 641), (636, 641, 638, 637), (642, 643, 644, 645), (642, 645, 646, 647), (642, 647, 648, 643), (644, 643, 648, 649), (644, 649, 646, 645), (650, 651, 652, 653), (650, 653, 654, 655), (650, 655, 656, 651), (652, 651, 656, 657), (652, 657, 654, 653), (658, 659, 660, 661), (658, 661, 662, 663), (658, 663, 664, 659), (660, 659, 664, 665), (660, 665, 662, 661), (666, 667, 668, 669), (666, 669, 670, 671), (666, 671, 672, 667), (668, 667, 672, 673), (668, 673, 670, 669), (674, 675, 676, 677), (674, 677, 678, 679), (674, 679, 680, 675), (676, 675, 680, 681), (676, 681, 678, 677), (682, 683, 684, 685), (682, 685, 686, 687), (682, 687, 688, 683), (684, 683, 688, 689), (684, 689, 686, 685), (690, 691, 692, 693), (690, 693, 694, 695), (690, 695, 696, 691), (692, 691, 696, 697), (692, 697, 694, 693), (698, 699, 700, 701), (698, 701, 702, 703), (698, 703, 704, 699), (700, 699, 704, 705), (700, 705, 702, 701), (706, 707, 708, 709), (706, 709, 710, 711), (706, 711, 712, 707), (708, 707, 712, 713), (708, 713, 710, 709), (600, 599, 598, 601), (608, 607, 606, 609), (616, 615, 614, 617), (624, 623, 622, 625), (632, 631, 630, 633), (640, 639, 638, 641), (648, 647, 646, 649), (656, 655, 654, 657), (664, 663, 662, 665), (672, 671, 670, 673), (680, 679, 678, 681), (688, 687, 686, 689), (696, 695, 694, 697), (704, 703, 702, 705), (712, 711, 710, 713)])
me_windmill.polygons.foreach_set('use_smooth', [0, 0, 0, 0, 0, 0, 0, 0, 0, 0, 0, 0, 0, 0, 0, 0, 0, 0, 0, 1, 0, 1, 0, 1, 0, 0, 1, 1, 0, 0, 0, 0, 0, 0, 0, 0, 0, 0, 0, 0, 0, 0, 0, 0, 0, 0, 0, 0, 0, 0, 0, 0, 0, 0, 0, 0, 0, 0, 0, 0, 0, 0, 0, 0, 0, 0, 0, 0, 0, 0, 0, 0, 0, 0, 0, 0, 0, 0, 0, 0, 0, 0, 0, 0, 0, 0, 0, 0, 0, 0, 0, 0, 0, 0, 0, 0, 0, 0, 0, 0, 0, 0, 0, 0, 0, 0, 0, 0, 1, 1, 1, 1, 1, 1, 1, 1, 1, 1, 1, 1, 1, 1, 1, 1, 1, 1, 1, 1, 1, 1, 1, 1, 1, 1, 1, 1, 1, 1, 1, 1, 1, 1, 1, 1, 1, 1, 1, 1, 1, 1, 1, 0, 1, 1, 0, 1, 1, 1, 1, 1, 0, 0, 0, 0, 1, 1, 1, 1, 1, 1, 1, 1, 1, 1, 1, 1, 1, 1, 1, 0, 0, 0, 0, 0, 0, 0, 0, 0, 0, 0, 0, 0, 0, 0, 0, 0, 0, 0, 0, 0, 0, 0, 0, 0, 0, 0, 0, 0, 0, 0, 0, 0, 0, 0, 0, 0, 0, 0, 0, 0, 0, 0, 0, 0, 0, 0, 0, 0, 0, 0, 1, 1, 0, 1, 0, 1, 0, 0, 1, 1, 0, 0, 0, 0, 0, 1, 1, 0, 1, 0, 1, 0, 0, 1, 1, 0, 0, 0, 0, 0, 1, 1, 0, 1, 0, 1, 0, 0, 1, 1, 0, 0, 0, 0, 0, 1, 0, 0, 0, 0, 0, 0, 0, 0, 0, 0, 0, 0, 0, 0, 0, 0, 0, 0, 0, 0, 0, 0, 0, 0, 0, 0, 0, 0, 0, 0, 0, 0, 0, 0, 0, 0, 0, 0, 0, 0, 0, 0, 0, 0, 0, 0, 0, 0, 0, 0, 0, 0, 0, 0, 0, 0, 0, 0, 0, 0, 0, 0, 0, 0, 0, 0, 0, 0, 0, 0, 0, 0, 0, 0, 0, 0, 0, 0, 0, 0, 0, 0, 0, 0, 0, 0, 0, 0, 0, 0, 0, 0, 0, 0, 0, 0, 0, 0, 0, 0, 0, 0, 0, 0, 0, 0, 0, 0, 0, 0, 0, 0, 0, 0, 0, 0, 0, 0, 0, 0, 0, 0, 0, 0, 0, 0, 0, 0, 0, 0, 0, 0, 0, 0, 0, 0, 0, 0, 0, 0, 0, 0, 0, 0, 0, 0, 0, 0, 0, 0, 0, 0, 0, 0, 0, 0, 0, 0, 0, 0, 0, 0, 0, 0, 0, 0, 0, 0, 0, 0, 0, 0, 0, 0, 0, 0, 0, 0, 0, 0, 0, 0, 0, 0, 0, 0, 0, 0, 0, 0, 0, 0, 0, 0, 0, 0, 0, 0, 0, 0, 0, 0, 0, 0, 0, 0, 0, 0, 0, 0, 0, 0, 0, 0, 0, 0, 0, 0, 0, 0, 0, 0, 0, 0, 0, 0, 0, 0, 0, 0, 0, 0, 0, 0, 0, 0, 0, 0, 0, 0, 0, 0, 0, 0, 0, 0, 0, 0, 0, 0, 0, 0, 0, 0, 0, 0, 0, 0, 0, 0, 0, 0, 0, 0, 0, 0, 0, 0, 0, 0])
_uv = me_windmill.uv_layers.new(name='UVTex')
_uv.uv.foreach_set('vector', [0.5794, 0.005116, 0.7864, 0.005169, 0.7857, 0.2846, 0.5798, 0.2846, 0.1004, 0.3839, 0.009483, 0.2834, 0.1916, 0.2835, 0.1916, 0.2835, 0.1912, 0.004074, 0.3981, 0.004832, 0.3975, 0.2843, 0.3871, 0.7971, 0.3871, 0.5823, 0.3923, 0.5823, 0.3923, 0.7971, 0.6945, 0.5809, 0.6996, 0.5809, 0.6996, 0.7962, 0.6945, 0.7962, 0.6919, 0.7999, 0.6919, 0.8037, 0.5439, 0.8037, 0.5439, 0.7999, 0.4064, 0.8107, 0.3975, 0.8052, 0.5451, 0.8052, 0.5449, 0.8109, 0.5442, 0.7974, 0.397, 0.7974, 0.397, 0.58, 0.5442, 0.58, 0.5445, 0.5722, 0.696, 0.5714, 0.692, 0.5771, 0.5442, 0.578, 0.6844, 0.5628, 0.6959, 0.5695, 0.5439, 0.5704, 0.5439, 0.5629, 0.5445, 0.5722, 0.5442, 0.578, 0.3969, 0.5771, 0.393, 0.5714, 0.6915, 0.58, 0.6915, 0.7974, 0.5442, 0.7974, 0.5442, 0.58, 0.5439, 0.8037, 0.3977, 0.8037, 0.3977, 0.7999, 0.5439, 0.7999, 0.5451, 0.8052, 0.6925, 0.8054, 0.6837, 0.8109, 0.5449, 0.8109, 0.3716, 0.7892, 0.3716, 0.5854, 0.3831, 0.58, 0.3831, 0.7959, 0.714, 0.5866, 0.714, 0.7901, 0.7032, 0.7955, 0.7032, 0.5812, 0.4024, 0.5626, 0.5439, 0.5629, 0.5439, 0.5704, 0.3932, 0.5701, 0.1993, 0.2935, 0.3874, 0.2935, 0.3874, 0.4411, 0.1993, 0.4411, 0.5794, 0.005116, 0.5798, 0.2846, 0.3975, 0.2843, 0.3981, 0.004832, 0.9517, 0.4683, 0.9461, 0.4683, 0.9465, 0.2062, 0.9511, 0.2062, 0.9357, 0.4682, 0.9301, 0.4682, 0.9307, 0.2061, 0.9356, 0.2061, 0.9276, 0.4682, 0.9211, 0.4681, 0.9231, 0.2061, 0.9282, 0.2061, 0.9385, 0.1096, 0.9344, 0.1095, 0.9345, 0.1049, 0.9386, 0.1051, 0.9438, 0.2061, 0.9386, 0.206, 0.9385, 0.1096, 0.9431, 0.1097, 0.9252, 0.2057, 0.9254, 0.1094, 0.9296, 0.1094, 0.9296, 0.2057, 0.9343, 0.2058, 0.9344, 0.1095, 0.9385, 0.1096, 0.9386, 0.206, 0.9343, 0.2058, 0.9296, 0.2057, 0.9296, 0.1094, 0.9344, 0.1095, 0.944, 0.4683, 0.9379, 0.4682, 0.9386, 0.206, 0.9438, 0.2061, 0.9461, 0.4683, 0.944, 0.4683, 0.9438, 0.2061, 0.9465, 0.2062, 0.9292, 0.1056, 0.9338, 0.1056, 0.9338, 0.108, 0.9292, 0.108, 0.9276, 0.4682, 0.9282, 0.2061, 0.9307, 0.2061, 0.9301, 0.4682, 0.9393, 0.1047, 0.9418, 0.1047, 0.9418, 0.1092, 0.9393, 0.1092, 0.9357, 0.4682, 0.9356, 0.2061, 0.9386, 0.206, 0.9379, 0.4682, 0.9033, 0.2965, 0.9014, 0.2965, 0.9013, 0.2939, 0.9032, 0.2938, 0.9014, 0.2983, 0.9015, 0.301, 0.8328, 0.3023, 0.8327, 0.2997, 0.9014, 0.2983, 0.8327, 0.2997, 0.8327, 0.2978, 0.9014, 0.2965, 0.9013, 0.2939, 0.9014, 0.2965, 0.8327, 0.2978, 0.8326, 0.2952, 0.9013, 0.2939, 0.8326, 0.2952, 0.8326, 0.2933, 0.9013, 0.292, 0.3978, 0.3972, 0.4005, 0.3972, 0.4005, 0.4001, 0.3978, 0.4001, 0.4005, 0.4057, 0.4005, 0.4028, 0.7385, 0.4028, 0.7385, 0.4057, 0.4005, 0.3945, 0.7385, 0.3945, 0.7385, 0.3972, 0.4005, 0.3972, 0.4005, 0.4001, 0.4005, 0.3972, 0.7385, 0.3972, 0.7385, 0.4001, 0.4005, 0.4001, 0.7385, 0.4001, 0.7385, 0.4028, 0.4005, 0.4028, 0.3985, 0.4346, 0.4012, 0.4346, 0.4012, 0.4376, 0.3985, 0.4376, 0.4012, 0.4432, 0.4012, 0.4402, 0.7392, 0.4402, 0.7392, 0.4432, 0.4012, 0.432, 0.7392, 0.432, 0.7392, 0.4346, 0.4012, 0.4346, 0.4012, 0.4376, 0.4012, 0.4346, 0.7392, 0.4346, 0.7392, 0.4376, 0.4012, 0.4376, 0.7392, 0.4376, 0.7392, 0.4402, 0.4012, 0.4402, 0.3976, 0.4158, 0.4003, 0.4158, 0.4003, 0.4187, 0.3976, 0.4187, 0.4003, 0.4244, 0.4003, 0.4214, 0.7383, 0.4214, 0.7383, 0.4244, 0.4003, 0.4131, 0.7383, 0.4131, 0.7383, 0.4158, 0.4003, 0.4158, 0.4003, 0.4187, 0.4003, 0.4158, 0.7383, 0.4158, 0.7383, 0.4187, 0.4003, 0.4187, 0.7383, 0.4187, 0.7383, 0.4214, 0.4003, 0.4214, 0.9043, 0.3174, 0.9024, 0.3175, 0.9023, 0.3149, 0.9042, 0.3148, 0.9025, 0.3193, 0.9025, 0.322, 0.8339, 0.3241, 0.8338, 0.3215, 0.9025, 0.3193, 0.8338, 0.3215, 0.8337, 0.3196, 0.9024, 0.3175, 0.9023, 0.3149, 0.9024, 0.3175, 0.8337, 0.3196, 0.8336, 0.317, 0.9023, 0.3149, 0.8336, 0.317, 0.8336, 0.3152, 0.9023, 0.313, 0.8234, 0.2975, 0.8216, 0.2975, 0.8215, 0.2949, 0.8234, 0.2949, 0.8216, 0.2994, 0.8216, 0.302, 0.7529, 0.3029, 0.7529, 0.3002, 0.8216, 0.2994, 0.7529, 0.3002, 0.7529, 0.2984, 0.8216, 0.2975, 0.8215, 0.2949, 0.8216, 0.2975, 0.7529, 0.2984, 0.7528, 0.2957, 0.8215, 0.2949, 0.7528, 0.2957, 0.7528, 0.2939, 0.8215, 0.293, 0.8203, 0.3193, 0.8184, 0.3193, 0.8184, 0.3167, 0.8203, 0.3166, 0.8185, 0.3211, 0.8185, 0.3238, 0.7498, 0.3251, 0.7498, 0.3224, 0.8185, 0.3211, 0.7498, 0.3224, 0.7497, 0.3206, 0.8184, 0.3193, 0.8184, 0.3167, 0.8184, 0.3193, 0.7497, 0.3206, 0.7497, 0.318, 0.8184, 0.3167, 0.7497, 0.318, 0.7496, 0.3161, 0.8184, 0.3148, 0.9069, 0.4044, 0.9051, 0.4044, 0.905, 0.4018, 0.9069, 0.4018, 0.9051, 0.4063, 0.9052, 0.4089, 0.8365, 0.4104, 0.8364, 0.4078, 0.9051, 0.4063, 0.8364, 0.4078, 0.8364, 0.406, 0.9051, 0.4044, 0.905, 0.4018, 0.9051, 0.4044, 0.8364, 0.406, 0.8363, 0.4033, 0.905, 0.4018, 0.8363, 0.4033, 0.8363, 0.4015, 0.905, 0.4, 0.9051, 0.4274, 0.9032, 0.4273, 0.9033, 0.4247, 0.9051, 0.4247, 0.9032, 0.4292, 0.9032, 0.4318, 0.8345, 0.4308, 0.8345, 0.4282, 0.9032, 0.4292, 0.8345, 0.4282, 0.8345, 0.4263, 0.9032, 0.4273, 0.9033, 0.4247, 0.9032, 0.4273, 0.8345, 0.4263, 0.8346, 0.4237, 0.9033, 0.4247, 0.8346, 0.4237, 0.8346, 0.4218, 0.9033, 0.4229, 0.9082, 0.4485, 0.9063, 0.4486, 0.9062, 0.4459, 0.9081, 0.4459, 0.9063, 0.4504, 0.9064, 0.453, 0.8377, 0.4547, 0.8376, 0.4521, 0.9063, 0.4504, 0.8376, 0.4521, 0.8376, 0.4503, 0.9063, 0.4486, 0.9062, 0.4459, 0.9063, 0.4486, 0.8376, 0.4503, 0.8375, 0.4476, 0.9062, 0.4459, 0.8375, 0.4476, 0.8375, 0.4458, 0.9062, 0.4441, 0.8941, 0.4715, 0.8923, 0.4714, 0.8923, 0.4688, 0.8942, 0.4688, 0.8922, 0.4733, 0.8922, 0.4759, 0.8235, 0.4752, 0.8235, 0.4725, 0.8922, 0.4733, 0.8235, 0.4725, 0.8236, 0.4707, 0.8923, 0.4714, 0.8923, 0.4688, 0.8923, 0.4714, 0.8236, 0.4707, 0.8236, 0.468, 0.8923, 0.4688, 0.8236, 0.468, 0.8236, 0.4662, 0.8923, 0.467, 0.8903, 0.4911, 0.8884, 0.4911, 0.8884, 0.4885, 0.8903, 0.4885, 0.8884, 0.493, 0.8884, 0.4956, 0.8196, 0.495, 0.8197, 0.4924, 0.8884, 0.493, 0.8197, 0.4924, 0.8197, 0.4905, 0.8884, 0.4911, 0.8884, 0.4885, 0.8884, 0.4911, 0.8197, 0.4905, 0.8197, 0.4879, 0.8884, 0.4885, 0.8197, 0.4879, 0.8197, 0.4861, 0.8884, 0.4866, 0.8896, 0.5093, 0.8877, 0.5094, 0.8876, 0.5067, 0.8895, 0.5067, 0.8878, 0.5112, 0.8879, 0.5138, 0.8192, 0.5162, 0.8191, 0.5135, 0.8878, 0.5112, 0.8191, 0.5135, 0.819, 0.5117, 0.8877, 0.5094, 0.8876, 0.5067, 0.8877, 0.5094, 0.819, 0.5117, 0.8189, 0.5091, 0.8876, 0.5067, 0.8189, 0.5091, 0.8189, 0.5072, 0.8875, 0.5049, 0.8873, 0.528, 0.8854, 0.5281, 0.8854, 0.5255, 0.8872, 0.5254, 0.8855, 0.53, 0.8856, 0.5326, 0.8169, 0.5345, 0.8168, 0.5318, 0.8855, 0.53, 0.8168, 0.5318, 0.8168, 0.53, 0.8854, 0.5281, 0.8854, 0.5255, 0.8854, 0.5281, 0.8168, 0.53, 0.8167, 0.5274, 0.8854, 0.5255, 0.8167, 0.5274, 0.8166, 0.5255, 0.8853, 0.5236, 0.8877, 0.5466, 0.8858, 0.5466, 0.8859, 0.544, 0.8878, 0.544, 0.8858, 0.5484, 0.8858, 0.5511, 0.8171, 0.55, 0.8171, 0.5474, 0.8858, 0.5484, 0.8171, 0.5474, 0.8171, 0.5455, 0.8858, 0.5466, 0.8859, 0.544, 0.8858, 0.5466, 0.8171, 0.5455, 0.8172, 0.5429, 0.8859, 0.544, 0.8172, 0.5429, 0.8172, 0.541, 0.8859, 0.5421, 0.7496, 0.9921, 0.6636, 0.9921, 0.6631, 0.8385, 0.7497, 0.8385, 0.7496, 0.9921, 0.7497, 0.8385, 0.8342, 0.8384, 0.8339, 0.9921, 0.9922, 0.8386, 0.9919, 0.9922, 0.9139, 0.9922, 0.9135, 0.8385, 0.005309, 0.8392, 0.08558, 0.8392, 0.0857, 0.9923, 0.00576, 0.9923, 0.1699, 0.8392, 0.2563, 0.8392, 0.2563, 0.9922, 0.1699, 0.9922, 0.2563, 0.9922, 0.2563, 0.8392, 0.3406, 0.8391, 0.3406, 0.9922, 0.3406, 0.8391, 0.4207, 0.8391, 0.4207, 0.9922, 0.3406, 0.9922, 0.4207, 0.9922, 0.4207, 0.8391, 0.4985, 0.8387, 0.4986, 0.9923, 0.579, 0.9922, 0.4986, 0.9923, 0.4985, 0.8387, 0.5783, 0.8386, 0.3333, 0.5634, 0.3483, 0.6472, 0.3188, 0.7276, 0.1825, 0.6357, 0.1679, 0.7966, 0.1825, 0.6357, 0.3188, 0.7276, 0.2526, 0.7818, 0.03168, 0.7022, 0.1825, 0.6357, 0.1679, 0.7966, 0.08681, 0.7679, 0.04625, 0.5388, 0.1825, 0.6357, 0.03168, 0.7022, 0.01672, 0.6184, 0.1971, 0.4698, 0.1825, 0.6357, 0.04625, 0.5388, 0.1124, 0.4845, 0.3333, 0.5634, 0.1825, 0.6357, 0.1971, 0.4698, 0.2782, 0.4985, 0.7575, 0.8255, 0.6785, 0.8255, 0.6785, 0.8192, 0.7575, 0.8192, 0.7575, 0.8255, 0.7575, 0.8192, 0.839, 0.8192, 0.839, 0.8255, 0.9216, 0.8255, 0.839, 0.8255, 0.839, 0.8192, 0.9216, 0.8192, 0.006416, 0.8255, 0.006416, 0.8192, 0.08542, 0.8192, 0.08542, 0.8255, 0.1596, 0.8255, 0.08542, 0.8255, 0.08542, 0.8192, 0.1596, 0.8192, 0.1596, 0.8255, 0.1596, 0.8192, 0.2337, 0.8192, 0.2337, 0.8255, 0.3103, 0.8255, 0.2337, 0.8255, 0.2337, 0.8192, 0.3103, 0.8192, 0.3103, 0.8255, 0.3103, 0.8192, 0.3881, 0.8192, 0.3881, 0.8255, 0.4634, 0.8255, 0.3881, 0.8255, 0.3881, 0.8192, 0.4634, 0.8192, 0.4634, 0.8255, 0.4634, 0.8192, 0.5363, 0.8192, 0.5363, 0.8255, 0.6056, 0.8255, 0.5363, 0.8255, 0.5363, 0.8192, 0.6056, 0.8192, 0.6056, 0.8255, 0.6056, 0.8192, 0.6785, 0.8192, 0.6785, 0.8255, 0.3303, 0.7332, 0.3254, 0.7297, 0.3556, 0.6466, 0.361, 0.6475, 0.3303, 0.7332, 0.2602, 0.7925, 0.2573, 0.7875, 0.3254, 0.7297, 0.1694, 0.8097, 0.1696, 0.8035, 0.2573, 0.7875, 0.2602, 0.7925, 0.1694, 0.8097, 0.08246, 0.7784, 0.08588, 0.7737, 0.1696, 0.8035, 0.02247, 0.709, 0.02807, 0.7065, 0.08588, 0.7737, 0.08246, 0.7784, 0.02247, 0.709, 0.005891, 0.6195, 0.01186, 0.6197, 0.02807, 0.7065, 0.0366, 0.5338, 0.1067, 0.4746, 0.1092, 0.4795, 0.04111, 0.5373, 0.1975, 0.4574, 0.1973, 0.4636, 0.1092, 0.4795, 0.1067, 0.4746, 0.1975, 0.4574, 0.2845, 0.4886, 0.281, 0.4934, 0.1973, 0.4636, 0.3444, 0.558, 0.3388, 0.5606, 0.281, 0.4934, 0.2845, 0.4886, 0.3444, 0.558, 0.361, 0.6475, 0.3556, 0.6466, 0.3388, 0.5606, 0.0366, 0.5338, 0.04111, 0.5373, 0.01186, 0.6197, 0.005891, 0.6195, 0.1699, 0.8392, 0.1699, 0.9922, 0.0857, 0.9923, 0.08558, 0.8392, 0.8964, 0.8383, 0.9135, 0.8385, 0.8964, 0.84, 0.8342, 0.8384, 0.8536, 0.8399, 0.8529, 0.9565, 0.8339, 0.9921, 0.8606, 0.8315, 0.8901, 0.8313, 0.8901, 0.8332, 0.8608, 0.8332, 0.8709, 0.91, 0.8708, 0.9543, 0.8639, 0.9544, 0.864, 0.9103, 0.8536, 0.8399, 0.8607, 0.8398, 0.8598, 0.956, 0.8529, 0.9565, 0.8607, 0.8394, 0.8608, 0.8332, 0.8901, 0.8332, 0.8899, 0.8394, 0.89, 0.956, 0.89, 0.8402, 0.8964, 0.84, 0.8971, 0.9566, 0.8342, 0.8384, 0.8537, 0.8383, 0.8536, 0.8399, 0.5783, 0.8386, 0.6631, 0.8385, 0.6452, 0.9095, 0.5943, 0.9091, 0.6452, 0.9095, 0.6631, 0.8385, 0.6636, 0.9921, 0.6448, 0.9605, 0.579, 0.9922, 0.5783, 0.8386, 0.5943, 0.9091, 0.5943, 0.9605, 0.6448, 0.9605, 0.6636, 0.9921, 0.579, 0.9922, 0.5943, 0.9605, 0.6216, 0.9576, 0.6143, 0.9581, 0.6147, 0.9118, 0.622, 0.9113, 0.6367, 0.9593, 0.6371, 0.9106, 0.6452, 0.9095, 0.6448, 0.9605, 0.6054, 0.9574, 0.6054, 0.9113, 0.6126, 0.9124, 0.6126, 0.958, 0.602, 0.9101, 0.6025, 0.9594, 0.5943, 0.9605, 0.5943, 0.9091, 0.8529, 0.9565, 0.8971, 0.9566, 0.9139, 0.9922, 0.8339, 0.9921, 0.8971, 0.9566, 0.8964, 0.84, 0.9135, 0.8385, 0.9139, 0.9922, 0.1822, 0.3621, 0.1822, 0.3891, 0.1794, 0.3891, 0.1794, 0.3621, 0.1822, 0.3621, 0.1849, 0.3621, 0.1849, 0.3891, 0.1822, 0.3891, 0.163, 0.3891, 0.163, 0.3621, 0.1657, 0.3621, 0.1657, 0.3891, 0.1685, 0.3891, 0.1657, 0.3891, 0.1657, 0.3621, 0.1685, 0.3621, 0.1712, 0.3621, 0.1712, 0.3891, 0.1685, 0.3891, 0.1685, 0.3621, 0.1712, 0.3621, 0.1739, 0.3621, 0.1739, 0.3891, 0.1712, 0.3891, 0.1767, 0.3621, 0.1767, 0.3891, 0.1739, 0.3891, 0.1739, 0.3621, 0.1767, 0.3621, 0.1794, 0.3621, 0.1794, 0.3891, 0.1767, 0.3891, 0.1296, 0.3704, 0.1361, 0.365, 0.1381, 0.3773, 0.1282, 0.3798, 0.1325, 0.3878, 0.1282, 0.3798, 0.1381, 0.3773, 0.1381, 0.3773, 0.1466, 0.3842, 0.1402, 0.3896, 0.1325, 0.3878, 0.1481, 0.3748, 0.1466, 0.3842, 0.1381, 0.3773, 0.1381, 0.3773, 0.1361, 0.365, 0.1437, 0.3669, 0.1481, 0.3748, 0.07, 0.4817, 0.01194, 0.4817, 0.01217, 0.3682, 0.07, 0.3679, 0.1527, 0.4497, 0.1037, 0.4492, 0.1029, 0.4029, 0.1533, 0.4034, 0.8327, 0.2978, 0.8308, 0.2978, 0.8308, 0.2952, 0.8326, 0.2952, 0.7385, 0.3972, 0.7412, 0.3972, 0.7412, 0.4001, 0.7385, 0.4001, 0.7392, 0.4346, 0.7419, 0.4346, 0.7419, 0.4376, 0.7392, 0.4376, 0.7383, 0.4158, 0.741, 0.4158, 0.741, 0.4187, 0.7383, 0.4187, 0.8337, 0.3196, 0.8318, 0.3197, 0.8318, 0.3171, 0.8336, 0.317, 0.7529, 0.2984, 0.751, 0.2984, 0.7509, 0.2958, 0.7528, 0.2957, 0.7497, 0.3206, 0.7479, 0.3206, 0.7478, 0.318, 0.7497, 0.318, 0.8364, 0.406, 0.8345, 0.406, 0.8344, 0.4034, 0.8363, 0.4033, 0.8345, 0.4263, 0.8327, 0.4263, 0.8327, 0.4236, 0.8346, 0.4237, 0.8376, 0.4503, 0.8357, 0.4503, 0.8356, 0.4477, 0.8375, 0.4476, 0.8236, 0.4707, 0.8217, 0.4707, 0.8217, 0.468, 0.8236, 0.468, 0.8197, 0.4905, 0.8178, 0.4905, 0.8178, 0.4879, 0.8197, 0.4879, 0.819, 0.5117, 0.8172, 0.5118, 0.8171, 0.5091, 0.8189, 0.5091, 0.8168, 0.53, 0.8149, 0.5301, 0.8148, 0.5274, 0.8167, 0.5274, 0.8171, 0.5455, 0.8153, 0.5455, 0.8153, 0.5429, 0.8172, 0.5429, 0.818, 0.2348, 0.7983, 0.2348, 0.7983, 0.1957, 0.818, 0.1957, 0.8364, 0.2348, 0.8364, 0.1957, 0.856, 0.1957, 0.856, 0.2348, 0.8364, 0.1957, 0.8364, 0.2348, 0.818, 0.2348, 0.818, 0.1957, 0.8744, 0.2348, 0.856, 0.2348, 0.856, 0.1957, 0.8744, 0.1957, 0.9193, 0.09187, 0.8997, 0.09187, 0.8997, 0.05278, 0.9193, 0.05278, 0.8997, 0.09187, 0.8838, 0.09187, 0.8838, 0.05278, 0.8997, 0.05278, 0.9351, 0.05278, 0.9351, 0.09187, 0.9193, 0.09187, 0.9193, 0.05278, 0.8346, 0.2801, 0.8346, 0.241, 0.8543, 0.241, 0.8543, 0.2801, 0.8346, 0.241, 0.8346, 0.2801, 0.818, 0.2801, 0.818, 0.241, 0.818, 0.2801, 0.7983, 0.2801, 0.7983, 0.241, 0.818, 0.241, 0.8709, 0.2801, 0.8543, 0.2801, 0.8543, 0.241, 0.8709, 0.241, 0.8381, 0.1878, 0.8381, 0.1488, 0.8608, 0.1488, 0.8608, 0.1878, 0.8198, 0.1878, 0.8198, 0.1488, 0.8381, 0.1488, 0.8381, 0.1878, 0.7969, 0.1488, 0.8198, 0.1488, 0.8198, 0.1878, 0.7969, 0.1878, 0.8792, 0.1878, 0.8608, 0.1878, 0.8608, 0.1488, 0.8792, 0.1488, 0.8588, 0.1411, 0.8361, 0.1411, 0.8361, 0.1021, 0.8588, 0.1021, 0.8361, 0.1411, 0.8203, 0.1411, 0.8203, 0.1021, 0.8361, 0.1021, 0.7975, 0.1411, 0.7975, 0.1021, 0.8203, 0.1021, 0.8203, 0.1411, 0.8588, 0.1411, 0.8588, 0.1021, 0.8746, 0.1021, 0.8746, 0.1411, 0.8362, 0.04762, 0.8196, 0.04762, 0.8196, 0.008584, 0.8362, 0.008583, 0.7972, 0.04762, 0.7972, 0.008584, 0.8196, 0.008584, 0.8196, 0.04762, 0.8585, 0.04762, 0.8585, 0.008583, 0.8752, 0.008583, 0.8752, 0.04762, 0.8585, 0.04762, 0.8362, 0.04762, 0.8362, 0.008583, 0.8585, 0.008583, 0.9219, 0.04847, 0.9036, 0.04847, 0.9036, 0.009463, 0.9219, 0.009463, 0.8812, 0.04847, 0.8812, 0.009463, 0.9036, 0.009463, 0.9036, 0.04847, 0.9442, 0.04847, 0.9442, 0.009463, 0.9626, 0.009463, 0.9626, 0.04847, 0.9442, 0.04847, 0.9219, 0.04847, 0.9219, 0.009463, 0.9442, 0.009463, 0.8356, 0.09402, 0.8198, 0.09402, 0.8198, 0.05498, 0.8356, 0.05498, 0.7974, 0.09402, 0.7974, 0.05498, 0.8198, 0.05498, 0.8198, 0.09402, 0.8737, 0.05498, 0.8737, 0.09402, 0.8579, 0.09402, 0.8579, 0.05498, 0.8579, 0.09402, 0.8356, 0.09402, 0.8356, 0.05498, 0.8579, 0.05498, 0.9351, 0.09187, 0.9351, 0.05278, 0.9548, 0.05278, 0.9548, 0.09187, 0.009788, 0.004014, 0.1912, 0.004074, 0.1916, 0.2835, 0.009483, 0.2834, 0.5798, 0.2846, 0.4884, 0.3843, 0.3975, 0.2843, 0.9231, 0.2061, 0.9211, 0.4681, 0.9186, 0.4681, 0.9207, 0.2061, 0.9301, 0.4682, 0.9357, 0.4682, 0.9354, 0.7303, 0.9307, 0.7302, 0.9461, 0.4683, 0.9517, 0.4683, 0.9511, 0.7303, 0.9463, 0.7304, 0.9211, 0.4681, 0.9276, 0.4682, 0.9281, 0.7302, 0.923, 0.7302, 0.9432, 0.8269, 0.9431, 0.831, 0.9385, 0.831, 0.9384, 0.8269, 0.9383, 0.7305, 0.9434, 0.7305, 0.9432, 0.8269, 0.9384, 0.8269, 0.9383, 0.7305, 0.9384, 0.8269, 0.9341, 0.827, 0.9339, 0.7307, 0.9477, 0.7306, 0.9475, 0.8269, 0.9432, 0.8269, 0.9434, 0.7305, 0.9289, 0.7307, 0.9339, 0.7307, 0.9341, 0.827, 0.9296, 0.827, 0.9379, 0.4682, 0.944, 0.4683, 0.9434, 0.7305, 0.9383, 0.7305, 0.9357, 0.4682, 0.9379, 0.4682, 0.9383, 0.7305, 0.9354, 0.7303, 0.9327, 0.8277, 0.9373, 0.8277, 0.9373, 0.8302, 0.9327, 0.8302, 0.9211, 0.4681, 0.923, 0.7302, 0.9206, 0.7302, 0.9186, 0.4681, 0.9441, 0.8303, 0.9441, 0.8278, 0.9487, 0.8278, 0.9487, 0.8303, 0.9461, 0.4683, 0.9463, 0.7304, 0.9434, 0.7305, 0.944, 0.4683, 0.9281, 0.7302, 0.9276, 0.4682, 0.9301, 0.4682, 0.9307, 0.7302, 0.9926, 0.4668, 0.9868, 0.4668, 0.9863, 0.205, 0.9909, 0.2051, 0.9754, 0.4668, 0.9696, 0.4667, 0.9719, 0.205, 0.9763, 0.205, 0.9671, 0.4667, 0.9607, 0.4667, 0.9643, 0.2047, 0.9693, 0.2049, 0.9801, 0.1087, 0.9801, 0.1047, 0.9847, 0.1048, 0.9846, 0.1088, 0.9839, 0.2049, 0.9789, 0.2049, 0.9801, 0.1087, 0.9846, 0.1088, 0.9839, 0.2049, 0.9846, 0.1088, 0.9887, 0.1088, 0.9884, 0.2047, 0.9743, 0.2046, 0.976, 0.1088, 0.9801, 0.1087, 0.9789, 0.2049, 0.9743, 0.2046, 0.9694, 0.2045, 0.9715, 0.1087, 0.976, 0.1088, 0.9843, 0.4668, 0.9779, 0.4668, 0.9789, 0.2049, 0.9839, 0.2049, 0.9868, 0.4668, 0.9843, 0.4668, 0.9839, 0.2049, 0.9863, 0.205, 0.9905, 0.1077, 0.986, 0.1077, 0.986, 0.1052, 0.9905, 0.1052, 0.9671, 0.4667, 0.9693, 0.2049, 0.9719, 0.205, 0.9696, 0.4667, 0.9743, 0.1074, 0.9743, 0.105, 0.9789, 0.105, 0.9789, 0.1074, 0.9754, 0.4668, 0.9763, 0.205, 0.9789, 0.2049, 0.9779, 0.4668, 0.9643, 0.2047, 0.9607, 0.4667, 0.9582, 0.4667, 0.9619, 0.2047, 0.9696, 0.4667, 0.9754, 0.4668, 0.9749, 0.7288, 0.9703, 0.7288, 0.9868, 0.4668, 0.9926, 0.4668, 0.9894, 0.7289, 0.985, 0.7289, 0.9607, 0.4667, 0.9671, 0.4667, 0.9679, 0.7288, 0.9628, 0.7288, 0.9822, 0.8248, 0.9822, 0.8288, 0.9776, 0.8288, 0.9776, 0.8248, 0.9773, 0.729, 0.9824, 0.7289, 0.9822, 0.8248, 0.9776, 0.8248, 0.9773, 0.729, 0.9776, 0.8248, 0.9735, 0.8247, 0.9728, 0.7292, 0.987, 0.7292, 0.9863, 0.8249, 0.9822, 0.8248, 0.9824, 0.7289, 0.9679, 0.7292, 0.9728, 0.7292, 0.9735, 0.8247, 0.969, 0.8247, 0.9779, 0.4668, 0.9843, 0.4668, 0.9824, 0.7289, 0.9773, 0.729, 0.9754, 0.4668, 0.9779, 0.4668, 0.9773, 0.729, 0.9749, 0.7288, 0.9718, 0.8259, 0.9764, 0.8259, 0.9764, 0.8284, 0.9718, 0.8284, 0.9607, 0.4667, 0.9628, 0.7288, 0.9603, 0.7288, 0.9582, 0.4667, 0.9836, 0.8285, 0.9836, 0.8261, 0.9882, 0.8261, 0.9882, 0.8285, 0.9868, 0.4668, 0.985, 0.7289, 0.9824, 0.7289, 0.9843, 0.4668, 0.9679, 0.7288, 0.9671, 0.4667, 0.9696, 0.4667, 0.9703, 0.7288, 0.8004, 0.5701, 0.7985, 0.5701, 0.7985, 0.5674, 0.8004, 0.5674, 0.7986, 0.5719, 0.7986, 0.5745, 0.7299, 0.5759, 0.7299, 0.5732, 0.7986, 0.5719, 0.7299, 0.5732, 0.7298, 0.5714, 0.7985, 0.5701, 0.7985, 0.5674, 0.7985, 0.5701, 0.7298, 0.5714, 0.7298, 0.5687, 0.7985, 0.5674, 0.7298, 0.5687, 0.7298, 0.5669, 0.7985, 0.5656, 0.5506, 0.337, 0.5533, 0.337, 0.5533, 0.3399, 0.5506, 0.3399, 0.5533, 0.3455, 0.5533, 0.3426, 0.8914, 0.3426, 0.8914, 0.3455, 0.5533, 0.3343, 0.8914, 0.3343, 0.8914, 0.337, 0.5533, 0.337, 0.5533, 0.3399, 0.5533, 0.337, 0.8914, 0.337, 0.8914, 0.3399, 0.5533, 0.3399, 0.8914, 0.3399, 0.8914, 0.3426, 0.5533, 0.3426, 0.55, 0.3752, 0.5527, 0.3752, 0.5527, 0.3781, 0.55, 0.3781, 0.5527, 0.3838, 0.5527, 0.3808, 0.8908, 0.3808, 0.8908, 0.3838, 0.5527, 0.3725, 0.8908, 0.3725, 0.8908, 0.3752, 0.5527, 0.3752, 0.5527, 0.3781, 0.5527, 0.3752, 0.8908, 0.3752, 0.8908, 0.3781, 0.5527, 0.3781, 0.8908, 0.3781, 0.8908, 0.3808, 0.5527, 0.3808, 0.5498, 0.3553, 0.5525, 0.3553, 0.5525, 0.3582, 0.5498, 0.3582, 0.5525, 0.3638, 0.5525, 0.3609, 0.8905, 0.3609, 0.8905, 0.3638, 0.5524, 0.3526, 0.8905, 0.3526, 0.8905, 0.3553, 0.5525, 0.3553, 0.5525, 0.3582, 0.5525, 0.3553, 0.8905, 0.3553, 0.8905, 0.3582, 0.5525, 0.3582, 0.8905, 0.3582, 0.8905, 0.3609, 0.5525, 0.3609, 0.8014, 0.591, 0.7996, 0.591, 0.7995, 0.5884, 0.8013, 0.5884, 0.7996, 0.5929, 0.7997, 0.5955, 0.731, 0.5977, 0.7309, 0.595, 0.7996, 0.5929, 0.7309, 0.595, 0.7309, 0.5932, 0.7996, 0.591, 0.7995, 0.5884, 0.7996, 0.591, 0.7309, 0.5932, 0.7308, 0.5906, 0.7995, 0.5884, 0.7308, 0.5906, 0.7307, 0.5887, 0.7994, 0.5866, 0.8012, 0.6122, 0.7993, 0.6123, 0.7993, 0.6096, 0.8012, 0.6096, 0.7993, 0.6141, 0.7993, 0.6168, 0.7306, 0.6168, 0.7306, 0.6141, 0.7993, 0.6141, 0.7306, 0.6141, 0.7306, 0.6123, 0.7993, 0.6123, 0.7993, 0.6096, 0.7993, 0.6123, 0.7306, 0.6123, 0.7306, 0.6097, 0.7993, 0.6096, 0.7306, 0.6097, 0.7306, 0.6078, 0.7993, 0.6078, 0.798, 0.6336, 0.7962, 0.6336, 0.7962, 0.631, 0.798, 0.631, 0.7962, 0.6355, 0.7963, 0.6381, 0.7276, 0.6394, 0.7275, 0.6368, 0.7962, 0.6355, 0.7275, 0.6368, 0.7275, 0.6349, 0.7962, 0.6336, 0.7962, 0.631, 0.7962, 0.6336, 0.7275, 0.6349, 0.7275, 0.6323, 0.7962, 0.631, 0.7275, 0.6323, 0.7274, 0.6305, 0.7961, 0.6291, 0.8003, 0.655, 0.7985, 0.655, 0.7984, 0.6524, 0.8003, 0.6524, 0.7985, 0.6568, 0.7986, 0.6595, 0.7299, 0.661, 0.7298, 0.6584, 0.7985, 0.6568, 0.7298, 0.6584, 0.7298, 0.6565, 0.7985, 0.655, 0.7984, 0.6524, 0.7985, 0.655, 0.7298, 0.6565, 0.7297, 0.6539, 0.7984, 0.6524, 0.7297, 0.6539, 0.7297, 0.652, 0.7984, 0.6505, 0.7985, 0.6779, 0.7967, 0.6779, 0.7967, 0.6753, 0.7985, 0.6753, 0.7966, 0.6797, 0.7966, 0.6824, 0.7279, 0.6813, 0.7279, 0.6787, 0.7966, 0.6797, 0.7279, 0.6787, 0.728, 0.6769, 0.7967, 0.6779, 0.7967, 0.6753, 0.7967, 0.6779, 0.728, 0.6769, 0.728, 0.6742, 0.7967, 0.6753, 0.728, 0.6742, 0.728, 0.6724, 0.7967, 0.6734, 0.8015, 0.6991, 0.7997, 0.6991, 0.7996, 0.6965, 0.8015, 0.6965, 0.7997, 0.701, 0.7998, 0.7036, 0.7311, 0.7053, 0.731, 0.7027, 0.7997, 0.701, 0.731, 0.7027, 0.731, 0.7008, 0.7997, 0.6991, 0.7996, 0.6965, 0.7997, 0.6991, 0.731, 0.7008, 0.731, 0.6982, 0.7996, 0.6965, 0.731, 0.6982, 0.7309, 0.6963, 0.7996, 0.6946, 0.8008, 0.7217, 0.7989, 0.7216, 0.7989, 0.719, 0.8008, 0.719, 0.7989, 0.7235, 0.7989, 0.7261, 0.7302, 0.7261, 0.7302, 0.7235, 0.7989, 0.7235, 0.7302, 0.7235, 0.7302, 0.7216, 0.7989, 0.7216, 0.7989, 0.719, 0.7989, 0.7216, 0.7302, 0.7216, 0.7302, 0.719, 0.7989, 0.719, 0.7302, 0.719, 0.7302, 0.7171, 0.7989, 0.7171, 0.8057, 0.7436, 0.8039, 0.7436, 0.8039, 0.7409, 0.8057, 0.7409, 0.8039, 0.7454, 0.8039, 0.748, 0.7351, 0.748, 0.7351, 0.7454, 0.8039, 0.7454, 0.7351, 0.7454, 0.7352, 0.7436, 0.8039, 0.7436, 0.8039, 0.7409, 0.8039, 0.7436, 0.7352, 0.7436, 0.7352, 0.7409, 0.8039, 0.7409, 0.7352, 0.7409, 0.7352, 0.7391, 0.8039, 0.7391, 0.805, 0.762, 0.8032, 0.7621, 0.8031, 0.7595, 0.805, 0.7594, 0.8032, 0.7639, 0.8033, 0.7666, 0.7347, 0.7689, 0.7346, 0.7663, 0.8032, 0.7639, 0.7346, 0.7663, 0.7345, 0.7644, 0.8032, 0.7621, 0.8031, 0.7595, 0.8032, 0.7621, 0.7345, 0.7644, 0.7344, 0.7618, 0.8031, 0.7595, 0.7344, 0.7618, 0.7343, 0.76, 0.803, 0.7576, 0.8028, 0.7808, 0.8009, 0.7808, 0.8008, 0.7782, 0.8027, 0.7782, 0.801, 0.7827, 0.801, 0.7853, 0.7324, 0.7872, 0.7323, 0.7846, 0.801, 0.7827, 0.7323, 0.7846, 0.7322, 0.7827, 0.8009, 0.7808, 0.8008, 0.7782, 0.8009, 0.7808, 0.7322, 0.7827, 0.7322, 0.7801, 0.8008, 0.7782, 0.7322, 0.7801, 0.7321, 0.7783, 0.8008, 0.7764, 0.8032, 0.7993, 0.8013, 0.7993, 0.8013, 0.7967, 0.8032, 0.7967, 0.8013, 0.8012, 0.8012, 0.8038, 0.7325, 0.8027, 0.7326, 0.8001, 0.8013, 0.8012, 0.7326, 0.8001, 0.7326, 0.7982, 0.8013, 0.7993, 0.8013, 0.7967, 0.8013, 0.7993, 0.7326, 0.7982, 0.7326, 0.7956, 0.8013, 0.7967, 0.7326, 0.7956, 0.7327, 0.7938, 0.8014, 0.7948, 0.7298, 0.5714, 0.7279, 0.5714, 0.7279, 0.5687, 0.7298, 0.5687, 0.8914, 0.337, 0.8941, 0.337, 0.8941, 0.3399, 0.8914, 0.3399, 0.8908, 0.3752, 0.8935, 0.3752, 0.8935, 0.3781, 0.8908, 0.3781, 0.8905, 0.3553, 0.8932, 0.3553, 0.8932, 0.3582, 0.8905, 0.3582, 0.7309, 0.5932, 0.729, 0.5933, 0.7289, 0.5906, 0.7308, 0.5906, 0.7306, 0.6123, 0.7288, 0.6123, 0.7287, 0.6097, 0.7306, 0.6097, 0.7275, 0.6349, 0.7256, 0.6349, 0.7256, 0.6323, 0.7275, 0.6323, 0.7298, 0.6565, 0.7279, 0.6565, 0.7279, 0.6539, 0.7297, 0.6539, 0.728, 0.6769, 0.7261, 0.6769, 0.7261, 0.6742, 0.728, 0.6742, 0.731, 0.7008, 0.7291, 0.7008, 0.7291, 0.6982, 0.731, 0.6982, 0.7302, 0.7216, 0.7283, 0.7216, 0.7284, 0.7189, 0.7302, 0.719, 0.7352, 0.7436, 0.7333, 0.7436, 0.7333, 0.7409, 0.7352, 0.7409, 0.7345, 0.7644, 0.7326, 0.7645, 0.7325, 0.7619, 0.7344, 0.7618, 0.7322, 0.7827, 0.7304, 0.7828, 0.7303, 0.7802, 0.7322, 0.7801, 0.7326, 0.7982, 0.7308, 0.7982, 0.7308, 0.7956, 0.7326, 0.7956, 0.8855, 0.5705, 0.8836, 0.5705, 0.8835, 0.5679, 0.8854, 0.5678, 0.8836, 0.5723, 0.8837, 0.575, 0.815, 0.5763, 0.8149, 0.5737, 0.8836, 0.5723, 0.8149, 0.5737, 0.8149, 0.5718, 0.8836, 0.5705, 0.8835, 0.5679, 0.8836, 0.5705, 0.8149, 0.5718, 0.8148, 0.5692, 0.8835, 0.5679, 0.8148, 0.5692, 0.8148, 0.5673, 0.8835, 0.566, 0.3504, 0.5098, 0.3531, 0.5098, 0.3531, 0.5128, 0.3504, 0.5128, 0.3531, 0.5184, 0.3531, 0.5155, 0.6912, 0.5155, 0.6912, 0.5184, 0.3531, 0.5072, 0.6912, 0.5072, 0.6912, 0.5098, 0.3531, 0.5098, 0.3531, 0.5128, 0.3531, 0.5098, 0.6912, 0.5098, 0.6912, 0.5128, 0.3531, 0.5128, 0.6912, 0.5128, 0.6912, 0.5155, 0.3531, 0.5155, 0.3498, 0.5447, 0.3525, 0.5447, 0.3525, 0.5477, 0.3498, 0.5477, 0.3525, 0.5533, 0.3525, 0.5503, 0.6906, 0.5503, 0.6906, 0.5533, 0.3525, 0.542, 0.6906, 0.542, 0.6906, 0.5447, 0.3525, 0.5447, 0.3525, 0.5477, 0.3525, 0.5447, 0.6906, 0.5447, 0.6906, 0.5477, 0.3525, 0.5477, 0.6906, 0.5477, 0.6906, 0.5503, 0.3525, 0.5503, 0.3502, 0.5272, 0.3529, 0.5272, 0.3529, 0.5301, 0.3502, 0.5301, 0.3529, 0.5357, 0.3529, 0.5328, 0.6909, 0.5328, 0.691, 0.5357, 0.3529, 0.5245, 0.6909, 0.5245, 0.6909, 0.5272, 0.3529, 0.5272, 0.3529, 0.5301, 0.3529, 0.5272, 0.6909, 0.5272, 0.6909, 0.5301, 0.3529, 0.5301, 0.6909, 0.5301, 0.6909, 0.5328, 0.3529, 0.5328, 0.8898, 0.5925, 0.8879, 0.5926, 0.8878, 0.5899, 0.8897, 0.5899, 0.888, 0.5944, 0.8881, 0.597, 0.8194, 0.5992, 0.8193, 0.5966, 0.888, 0.5944, 0.8193, 0.5966, 0.8192, 0.5947, 0.8879, 0.5926, 0.8878, 0.5899, 0.8879, 0.5926, 0.8192, 0.5947, 0.8191, 0.5921, 0.8878, 0.5899, 0.8191, 0.5921, 0.8191, 0.5902, 0.8878, 0.5881, 0.8895, 0.6134, 0.8877, 0.6134, 0.8876, 0.6108, 0.8895, 0.6107, 0.8877, 0.6152, 0.8877, 0.6179, 0.819, 0.6187, 0.819, 0.6161, 0.8877, 0.6152, 0.819, 0.6161, 0.819, 0.6142, 0.8877, 0.6134, 0.8876, 0.6108, 0.8877, 0.6134, 0.819, 0.6142, 0.8189, 0.6116, 0.8876, 0.6108, 0.8189, 0.6116, 0.8189, 0.6097, 0.8876, 0.6089, 0.8864, 0.6351, 0.8845, 0.6351, 0.8845, 0.6325, 0.8864, 0.6325, 0.8846, 0.637, 0.8846, 0.6396, 0.8159, 0.6409, 0.8159, 0.6383, 0.8846, 0.637, 0.8159, 0.6383, 0.8158, 0.6365, 0.8845, 0.6351, 0.8845, 0.6325, 0.8845, 0.6351, 0.8158, 0.6365, 0.8158, 0.6338, 0.8845, 0.6325, 0.8158, 0.6338, 0.8158, 0.632, 0.8845, 0.6307, 0.8843, 0.6565, 0.8824, 0.6565, 0.8824, 0.6539, 0.8842, 0.6539, 0.8825, 0.6584, 0.8825, 0.661, 0.8138, 0.6625, 0.8138, 0.6599, 0.8825, 0.6584, 0.8138, 0.6599, 0.8137, 0.658, 0.8824, 0.6565, 0.8824, 0.6539, 0.8824, 0.6565, 0.8137, 0.658, 0.8137, 0.6554, 0.8824, 0.6539, 0.8137, 0.6554, 0.8136, 0.6536, 0.8823, 0.652, 0.8825, 0.6794, 0.8806, 0.6794, 0.8806, 0.6768, 0.8825, 0.6768, 0.8806, 0.6813, 0.8805, 0.6839, 0.8118, 0.6829, 0.8119, 0.6802, 0.8806, 0.6813, 0.8119, 0.6802, 0.8119, 0.6784, 0.8806, 0.6794, 0.8806, 0.6768, 0.8806, 0.6794, 0.8119, 0.6784, 0.8119, 0.6758, 0.8806, 0.6768, 0.8119, 0.6758, 0.812, 0.6739, 0.8807, 0.6749, 0.8899, 0.7006, 0.888, 0.7006, 0.888, 0.698, 0.8899, 0.698, 0.8881, 0.7025, 0.8882, 0.7051, 0.8195, 0.7068, 0.8194, 0.7042, 0.8881, 0.7025, 0.8194, 0.7042, 0.8194, 0.7023, 0.888, 0.7006, 0.888, 0.698, 0.888, 0.7006, 0.8194, 0.7023, 0.8193, 0.6997, 0.888, 0.698, 0.8193, 0.6997, 0.8192, 0.6979, 0.8879, 0.6962, 0.8891, 0.7235, 0.8873, 0.7235, 0.8873, 0.7209, 0.8892, 0.7209, 0.8872, 0.7254, 0.8872, 0.728, 0.8185, 0.7272, 0.8185, 0.7246, 0.8872, 0.7254, 0.8185, 0.7246, 0.8186, 0.7228, 0.8873, 0.7235, 0.8873, 0.7209, 0.8873, 0.7235, 0.8186, 0.7228, 0.8186, 0.7201, 0.8873, 0.7209, 0.8186, 0.7201, 0.8186, 0.7183, 0.8873, 0.719, 0.8875, 0.7443, 0.8856, 0.7443, 0.8856, 0.7417, 0.8875, 0.7417, 0.8856, 0.7461, 0.8856, 0.7488, 0.8168, 0.7482, 0.8169, 0.7456, 0.8856, 0.7461, 0.8169, 0.7456, 0.8169, 0.7437, 0.8856, 0.7443, 0.8856, 0.7417, 0.8856, 0.7443, 0.8169, 0.7437, 0.8169, 0.7411, 0.8856, 0.7417, 0.8169, 0.7411, 0.8169, 0.7392, 0.8856, 0.7398, 0.8868, 0.7625, 0.8849, 0.7625, 0.8848, 0.7599, 0.8867, 0.7598, 0.885, 0.7644, 0.8851, 0.767, 0.8164, 0.7693, 0.8163, 0.7667, 0.885, 0.7644, 0.8163, 0.7667, 0.8162, 0.7649, 0.8849, 0.7625, 0.8848, 0.7599, 0.8849, 0.7625, 0.8162, 0.7649, 0.8161, 0.7622, 0.8848, 0.7599, 0.8161, 0.7622, 0.8161, 0.7604, 0.8847, 0.758, 0.8845, 0.7812, 0.8827, 0.7813, 0.8826, 0.7786, 0.8844, 0.7786, 0.8827, 0.7831, 0.8828, 0.7858, 0.8141, 0.7876, 0.814, 0.785, 0.8827, 0.7831, 0.814, 0.785, 0.814, 0.7832, 0.8827, 0.7813, 0.8826, 0.7786, 0.8827, 0.7813, 0.814, 0.7832, 0.8139, 0.7805, 0.8826, 0.7786, 0.8139, 0.7805, 0.8138, 0.7787, 0.8825, 0.7768, 0.8849, 0.7998, 0.883, 0.7998, 0.8831, 0.7971, 0.885, 0.7972, 0.883, 0.8016, 0.883, 0.8042, 0.8143, 0.8032, 0.8143, 0.8005, 0.883, 0.8016, 0.8143, 0.8005, 0.8143, 0.7987, 0.883, 0.7998, 0.8831, 0.7971, 0.883, 0.7998, 0.8143, 0.7987, 0.8144, 0.7961, 0.8831, 0.7971, 0.8144, 0.7961, 0.8144, 0.7942, 0.8831, 0.7953, 0.8149, 0.5718, 0.813, 0.5718, 0.813, 0.5692, 0.8148, 0.5692, 0.6912, 0.5098, 0.6939, 0.5098, 0.6939, 0.5128, 0.6912, 0.5128, 0.6906, 0.5447, 0.6933, 0.5447, 0.6933, 0.5477, 0.6906, 0.5477, 0.6909, 0.5272, 0.6936, 0.5272, 0.6936, 0.5301, 0.6909, 0.5301, 0.8192, 0.5947, 0.8174, 0.5948, 0.8173, 0.5921, 0.8191, 0.5921, 0.819, 0.6142, 0.8171, 0.6143, 0.8171, 0.6116, 0.8189, 0.6116, 0.8158, 0.6365, 0.814, 0.6365, 0.8139, 0.6339, 0.8158, 0.6338, 0.8137, 0.658, 0.8118, 0.6581, 0.8118, 0.6555, 0.8137, 0.6554, 0.8119, 0.6784, 0.81, 0.6784, 0.81, 0.6757, 0.8119, 0.6758, 0.8194, 0.7023, 0.8175, 0.7024, 0.8174, 0.6998, 0.8193, 0.6997, 0.8186, 0.7228, 0.8167, 0.7227, 0.8167, 0.7201, 0.8186, 0.7201, 0.8169, 0.7437, 0.815, 0.7437, 0.815, 0.7411, 0.8169, 0.7411, 0.8162, 0.7649, 0.8144, 0.7649, 0.8143, 0.7623, 0.8161, 0.7622, 0.814, 0.7832, 0.8121, 0.7832, 0.812, 0.7806, 0.8139, 0.7805, 0.8143, 0.7987, 0.8125, 0.7987, 0.8125, 0.796, 0.8144, 0.7961, 0.7399, 0.2966, 0.7376, 0.2967, 0.7376, 0.294, 0.7399, 0.294, 0.7376, 0.2985, 0.7377, 0.3011, 0.669, 0.3025, 0.6689, 0.2998, 0.7376, 0.2985, 0.6689, 0.2998, 0.6689, 0.298, 0.7376, 0.2967, 0.7376, 0.294, 0.7376, 0.2967, 0.6689, 0.298, 0.6689, 0.2954, 0.7376, 0.294, 0.6689, 0.2954, 0.6688, 0.2935, 0.7375, 0.2922, 0.3526, 0.4546, 0.3553, 0.4546, 0.3553, 0.4575, 0.3526, 0.4575, 0.3553, 0.4632, 0.3553, 0.4602, 0.6933, 0.4602, 0.6933, 0.4632, 0.3553, 0.4519, 0.6933, 0.4519, 0.6933, 0.4546, 0.3553, 0.4546, 0.3553, 0.4575, 0.3553, 0.4546, 0.6933, 0.4546, 0.6933, 0.4575, 0.3553, 0.4575, 0.6933, 0.4575, 0.6933, 0.4602, 0.3553, 0.4602, 0.3513, 0.4901, 0.354, 0.4901, 0.354, 0.4931, 0.3513, 0.4931, 0.354, 0.4987, 0.354, 0.4957, 0.692, 0.4957, 0.692, 0.4987, 0.354, 0.4874, 0.692, 0.4874, 0.692, 0.4901, 0.354, 0.4901, 0.354, 0.4931, 0.354, 0.4901, 0.692, 0.4901, 0.692, 0.4931, 0.354, 0.4931, 0.692, 0.4931, 0.692, 0.4957, 0.354, 0.4957, 0.351, 0.4719, 0.3537, 0.4719, 0.3537, 0.4749, 0.351, 0.4749, 0.3537, 0.4805, 0.3537, 0.4775, 0.6918, 0.4775, 0.6918, 0.4805, 0.3537, 0.4693, 0.6918, 0.4693, 0.6918, 0.4719, 0.3537, 0.4719, 0.3537, 0.4749, 0.3537, 0.4719, 0.6918, 0.4719, 0.6918, 0.4749, 0.3537, 0.4749, 0.6918, 0.4749, 0.6918, 0.4775, 0.3537, 0.4775, 0.7405, 0.3176, 0.7386, 0.3177, 0.7385, 0.315, 0.7404, 0.315, 0.7387, 0.3195, 0.7388, 0.3221, 0.6701, 0.3243, 0.67, 0.3217, 0.7387, 0.3195, 0.67, 0.3217, 0.6699, 0.3198, 0.7386, 0.3177, 0.7385, 0.315, 0.7386, 0.3177, 0.6699, 0.3198, 0.6699, 0.3172, 0.7385, 0.315, 0.6699, 0.3172, 0.6698, 0.3153, 0.7385, 0.3132, 0.6586, 0.2977, 0.6567, 0.2978, 0.6567, 0.2952, 0.6585, 0.2951, 0.6567, 0.2997, 0.6567, 0.3023, 0.588, 0.3023, 0.588, 0.2997, 0.6567, 0.2997, 0.588, 0.2997, 0.588, 0.2978, 0.6567, 0.2978, 0.6567, 0.2952, 0.6567, 0.2978, 0.588, 0.2978, 0.5879, 0.2952, 0.6567, 0.2952, 0.5879, 0.2952, 0.5879, 0.2933, 0.6567, 0.2933, 0.6554, 0.3191, 0.6536, 0.3191, 0.6535, 0.3165, 0.6554, 0.3165, 0.6536, 0.321, 0.6536, 0.3236, 0.5849, 0.3249, 0.5849, 0.3223, 0.6536, 0.321, 0.5849, 0.3223, 0.5849, 0.3205, 0.6536, 0.3191, 0.6535, 0.3165, 0.6536, 0.3191, 0.5849, 0.3205, 0.5848, 0.3178, 0.6535, 0.3165, 0.5848, 0.3178, 0.5848, 0.316, 0.6535, 0.3147, 0.8251, 0.406, 0.8232, 0.406, 0.8232, 0.4034, 0.8251, 0.4034, 0.8232, 0.4079, 0.8233, 0.4105, 0.7546, 0.412, 0.7545, 0.4094, 0.8232, 0.4079, 0.7545, 0.4094, 0.7545, 0.4076, 0.8232, 0.406, 0.8232, 0.4034, 0.8232, 0.406, 0.7545, 0.4076, 0.7545, 0.4049, 0.8232, 0.4034, 0.7545, 0.4049, 0.7544, 0.4031, 0.8231, 0.4015, 0.8233, 0.4289, 0.8214, 0.4289, 0.8214, 0.4263, 0.8233, 0.4263, 0.8214, 0.4308, 0.8213, 0.4334, 0.7526, 0.4324, 0.7527, 0.4297, 0.8214, 0.4308, 0.7527, 0.4297, 0.7527, 0.4279, 0.8214, 0.4289, 0.8214, 0.4263, 0.8214, 0.4289, 0.7527, 0.4279, 0.7527, 0.4253, 0.8214, 0.4263, 0.7527, 0.4253, 0.7527, 0.4234, 0.8214, 0.4245, 0.8263, 0.4501, 0.8244, 0.4501, 0.8244, 0.4475, 0.8263, 0.4475, 0.8245, 0.452, 0.8245, 0.4546, 0.7558, 0.4563, 0.7558, 0.4537, 0.8245, 0.452, 0.7558, 0.4537, 0.7557, 0.4519, 0.8244, 0.4501, 0.8244, 0.4475, 0.8244, 0.4501, 0.7557, 0.4519, 0.7557, 0.4492, 0.8244, 0.4475, 0.7557, 0.4492, 0.7556, 0.4474, 0.8243, 0.4457, 0.8079, 0.4716, 0.806, 0.4716, 0.806, 0.4689, 0.8079, 0.469, 0.806, 0.4734, 0.806, 0.4761, 0.7373, 0.476, 0.7373, 0.4734, 0.806, 0.4734, 0.7373, 0.4734, 0.7373, 0.4716, 0.806, 0.4716, 0.806, 0.4689, 0.806, 0.4716, 0.7373, 0.4716, 0.7373, 0.4689, 0.806, 0.4689, 0.7373, 0.4689, 0.7373, 0.4671, 0.806, 0.4671, 0.8062, 0.4924, 0.8043, 0.4924, 0.8043, 0.4898, 0.8062, 0.4898, 0.8043, 0.4943, 0.8043, 0.4969, 0.7356, 0.4969, 0.7356, 0.4943, 0.8043, 0.4943, 0.7356, 0.4943, 0.7356, 0.4924, 0.8043, 0.4924, 0.8043, 0.4898, 0.8043, 0.4924, 0.7356, 0.4924, 0.7356, 0.4898, 0.8043, 0.4898, 0.7356, 0.4898, 0.7356, 0.4879, 0.8043, 0.4879, 0.8055, 0.5109, 0.8036, 0.511, 0.8036, 0.5083, 0.8054, 0.5083, 0.8037, 0.5128, 0.8038, 0.5154, 0.7351, 0.5178, 0.735, 0.5151, 0.8037, 0.5128, 0.735, 0.5151, 0.735, 0.5133, 0.8036, 0.511, 0.8036, 0.5083, 0.8036, 0.511, 0.735, 0.5133, 0.7349, 0.5107, 0.8036, 0.5083, 0.7349, 0.5107, 0.7348, 0.5088, 0.8035, 0.5065, 0.8033, 0.5296, 0.8014, 0.5297, 0.8013, 0.5271, 0.8032, 0.527, 0.8014, 0.5315, 0.8015, 0.5342, 0.7328, 0.5361, 0.7328, 0.5334, 0.8014, 0.5315, 0.7328, 0.5334, 0.7327, 0.5316, 0.8014, 0.5297, 0.8013, 0.5271, 0.8014, 0.5297, 0.7327, 0.5316, 0.7326, 0.529, 0.8013, 0.5271, 0.7326, 0.529, 0.7326, 0.5271, 0.8013, 0.5252, 0.8037, 0.5482, 0.8018, 0.5482, 0.8018, 0.5456, 0.8037, 0.5456, 0.8018, 0.55, 0.8017, 0.5527, 0.733, 0.5516, 0.7331, 0.5489, 0.8018, 0.55, 0.7331, 0.5489, 0.7331, 0.5471, 0.8018, 0.5482, 0.8018, 0.5456, 0.8018, 0.5482, 0.7331, 0.5471, 0.7331, 0.5445, 0.8018, 0.5456, 0.7331, 0.5445, 0.7331, 0.5426, 0.8018, 0.5437, 0.6689, 0.298, 0.667, 0.298, 0.667, 0.2954, 0.6689, 0.2954, 0.6933, 0.4546, 0.696, 0.4546, 0.696, 0.4575, 0.6933, 0.4575, 0.692, 0.4901, 0.6947, 0.4901, 0.6947, 0.4931, 0.692, 0.4931, 0.6918, 0.4719, 0.6945, 0.4719, 0.6945, 0.4749, 0.6918, 0.4749, 0.6699, 0.3198, 0.6681, 0.3199, 0.668, 0.3172, 0.6699, 0.3172, 0.588, 0.2978, 0.5861, 0.2979, 0.5861, 0.2952, 0.5879, 0.2952, 0.5849, 0.3205, 0.583, 0.3205, 0.583, 0.3178, 0.5848, 0.3178, 0.7545, 0.4076, 0.7526, 0.4076, 0.7526, 0.4049, 0.7545, 0.4049, 0.7527, 0.4279, 0.7508, 0.4279, 0.7508, 0.4253, 0.7527, 0.4253, 0.7557, 0.4519, 0.7538, 0.4519, 0.7538, 0.4492, 0.7557, 0.4492, 0.7373, 0.4716, 0.7354, 0.4715, 0.7355, 0.4689, 0.7373, 0.4689, 0.7356, 0.4924, 0.7338, 0.4924, 0.7338, 0.4898, 0.7356, 0.4898, 0.735, 0.5133, 0.7331, 0.5134, 0.733, 0.5107, 0.7349, 0.5107, 0.7327, 0.5316, 0.7308, 0.5316, 0.7308, 0.529, 0.7326, 0.529, 0.7331, 0.5471, 0.7312, 0.5471, 0.7312, 0.5445, 0.7331, 0.5445])
me_windmill.materials.append(mat_blinn1sg)
me_windmill.use_remesh_preserve_volume = False
me_windmill.use_remesh_preserve_attributes = False
me_windmill.use_mirror_vertex_groups = False
me_windmill.update()

# ---- objects
ob_mesh = bpy.data.objects.new('Mesh', me_windmill)
ob_sun = bpy.data.objects.new('Sun', light_sun)

# ---- transforms, parenting, visibility, modifiers, constraints
ob_mesh.location = (0.0, 0.0, 0.0)
ob_mesh.rotation_euler = (1.571, -0.0, 0.0)
ob_mesh.scale = (0.006484, 0.006484, 0.006484)
ob_mesh.lineart.crease_threshold = 0.0
ob_sun.location = (-26.3, -103.0, 33.33)
ob_sun.lineart.crease_threshold = 0.0

# ---- collection membership
col_collection_1.objects.link(ob_mesh)
col_collection_1.objects.link(ob_sun)

# ---- scene / render settings (as saved in the file)
scene.frame_start = 1; scene.frame_end = 250; scene.frame_set(113)
scene.render.engine = 'BLENDER_EEVEE_NEXT'
scene.render.image_settings.color_mode = 'RGB'
scene.render.image_settings.compression = 90
scene.render.resolution_percentage = 50
scene.render.dither_intensity = 0.0
scene.render.bake_margin = 2
scene.render.bake_bias = 0.0
scene.cycles.use_denoising = False
scene.cycles.samples = 10
scene.cycles.sampling_pattern = 'TABULATED_SOBOL'
scene.cycles.light_sampling_threshold = 0.0
scene.cycles.use_adaptive_sampling = False
scene.cycles.use_light_tree = False
scene.cycles.blur_glossy = 0.0
scene.cycles.volume_bounces = 1
scene.cycles.pixel_filter_type = 'GAUSSIAN'
scene.cycles.sample_clamp_indirect = 0.0
scene.view_settings.view_transform = 'Standard'
bpy.context.view_layer.update()

# ---- added for rendering (the .blend has no active camera): camera
cam_auto = bpy.data.cameras.new('AutoCamera')
cam_auto.lens = 50.0
cam_auto.sensor_width = 36.0
cam_auto.clip_end = 1000.0
ob_auto_camera = bpy.data.objects.new('AutoCamera', cam_auto)
scene.collection.objects.link(ob_auto_camera)
ob_auto_camera.location = (12.7398, -15.2663, 15.185)
ob_auto_camera.rotation_euler = (1.09748, -7.21219e-08, 0.694738)
scene.camera = ob_auto_camera
bpy.context.view_layer.update()
